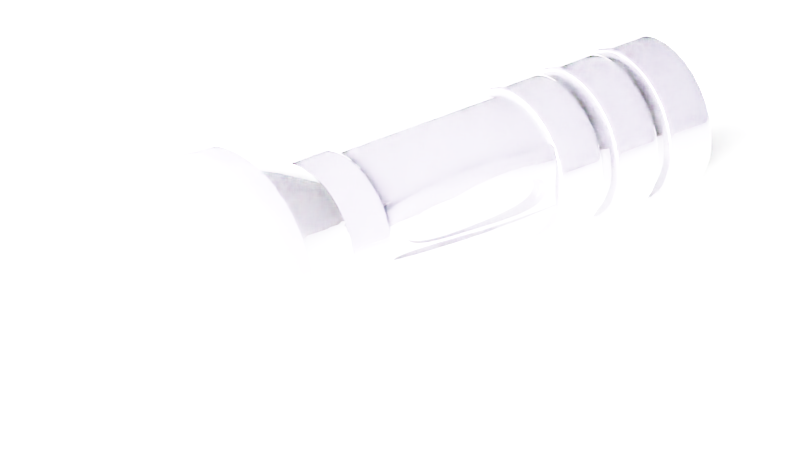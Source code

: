 # Source: torch.blend  (saved by Blender 2.79.0; exported with 4.5.12 LTS)
import bpy
from mathutils import Matrix  # noqa: F401  (used for matrix-valued properties, if any)

bpy.ops.wm.read_factory_settings(use_empty=True)
scene = bpy.context.scene
scene.name = 'Scene'

# ---- collections
col_collection_1 = bpy.data.collections.new('Collection 1'); scene.collection.children.link(col_collection_1)

# ---- materials (node trees are filled in below, after node groups)
mat_material_004 = bpy.data.materials.new('Material.004')
mat_material_004.alpha_threshold = 0.0
mat_material_004.roughness = 0.5
mat_material_001 = bpy.data.materials.new('Material.001')
mat_material_001.alpha_threshold = 0.0
mat_material_001.roughness = 0.5
mat_material_003 = bpy.data.materials.new('Material.003')
mat_material_003.alpha_threshold = 0.0
mat_material_003.roughness = 0.5
mat_material_002 = bpy.data.materials.new('Material.002')
mat_material_002.alpha_threshold = 0.0
mat_material_002.roughness = 0.5

# ---- material node trees
mat_material_004.use_nodes = True; mat_material_004.node_tree.nodes.clear()
_N = mat_material_004.node_tree.nodes; _L = mat_material_004.node_tree.links
n0 = _N.new('ShaderNodeOutputMaterial'); n0.name = 'Material Output'; n0.location = (300, 300)
n1 = _N.new('ShaderNodeBsdfPrincipled'); n1.name = 'Principled BSDF'; n1.location = (10, 300)
n1.width = 150
n1.subsurface_method = 'BURLEY'
n1.inputs[2].default_value = 0.0
n1.inputs[3].default_value = 1.45
n1.inputs[9].default_value = (1.0, 1.0, 1.0)
_L.new(n1.outputs[0], n0.inputs[0])
n0.is_active_output = True
mat_material_001.use_nodes = True; mat_material_001.node_tree.nodes.clear()
_N = mat_material_001.node_tree.nodes; _L = mat_material_001.node_tree.links
n0 = _N.new('ShaderNodeOutputMaterial'); n0.name = 'Material Output'; n0.location = (300, 300)
n1 = _N.new('ShaderNodeBsdfPrincipled'); n1.name = 'Principled BSDF'; n1.location = (10, 300)
n1.width = 150
n1.subsurface_method = 'BURLEY'
n1.inputs[2].default_value = 0.0
n1.inputs[3].default_value = 1.85
n1.inputs[9].default_value = (1.0, 1.0, 1.0)
n1.inputs[18].default_value = 0.8426
_L.new(n1.outputs[0], n0.inputs[0])
n0.is_active_output = True
mat_material_003.use_nodes = True; mat_material_003.node_tree.nodes.clear()
_N = mat_material_003.node_tree.nodes; _L = mat_material_003.node_tree.links
n0 = _N.new('ShaderNodeOutputMaterial'); n0.name = 'Material Output'; n0.location = (300, 300)
n1 = _N.new('ShaderNodeBsdfPrincipled'); n1.name = 'Principled BSDF'; n1.location = (10, 300)
n1.width = 150
n1.subsurface_method = 'BURLEY'
n1.inputs[0].default_value = (0.8968, 0.8523, 1.0, 1.0)
n1.inputs[1].default_value = 0.8519
n1.inputs[2].default_value = 0.0
n1.inputs[3].default_value = 1.45
n1.inputs[9].default_value = (1.0, 1.0, 1.0)
n1.inputs[13].default_value = 1.0
n1.inputs[14].default_value = (0.9945, 0.9921, 1.0, 1.0)
n1.inputs[15].default_value = 0.6667
_L.new(n1.outputs[0], n0.inputs[0])
n0.is_active_output = True
mat_material_002.use_nodes = True; mat_material_002.node_tree.nodes.clear()
_N = mat_material_002.node_tree.nodes; _L = mat_material_002.node_tree.links
n0 = _N.new('ShaderNodeOutputMaterial'); n0.name = 'Material Output'; n0.location = (300, 300)
n1 = _N.new('ShaderNodeBsdfPrincipled'); n1.name = 'Principled BSDF'; n1.location = (10, 300)
n1.width = 150
n1.subsurface_method = 'BURLEY'
n1.inputs[0].default_value = (0.0212, 0.01766, 0.0291, 1.0)
n1.inputs[1].default_value = 0.5556
n1.inputs[2].default_value = 0.0
n1.inputs[3].default_value = 1.45
n1.inputs[9].default_value = (1.0, 1.0, 1.0)
n1.inputs[13].default_value = 0.6852
_L.new(n1.outputs[0], n0.inputs[0])
n0.is_active_output = True

# ---- world
world_world = bpy.data.worlds.new('World'); scene.world = world_world
world_world.color = (0.00637, 0.00637, 0.00637)
world_world.use_sun_shadow = False
world_world.sun_shadow_jitter_overblur = 0.0
world_world.cycles.sampling_method = 'MANUAL'

# ---- cameras
cam_camera = bpy.data.cameras.new('Camera')
cam_camera.type = 'ORTHO'
cam_camera.clip_end = 101.2
cam_camera.lens = 35.0
cam_camera.sensor_width = 32.3
cam_camera.sensor_height = 18.0
cam_camera.ortho_scale = 4.514
cam_camera.dof.focus_distance = 0.0

# ---- lights
light_area = bpy.data.lights.new('Area', 'AREA')
light_area.transmission_factor = 0.0
light_area.energy = 7.854e+05
light_area.shadow_buffer_clip_start = 0.5
light_area.shadow_soft_size = 0.1
light_area.shadow_maximum_resolution = 0.006
light_area.use_absolute_resolution = True
light_area.size = 0.1
light_area.size_y = 0.1
light_lamp = bpy.data.lights.new('Lamp', 'POINT')
light_lamp.transmission_factor = 0.0
light_lamp.cutoff_distance = 30.0
light_lamp.energy = 100.0
light_lamp.shadow_buffer_clip_start = 1.001
light_lamp.shadow_soft_size = 0.1
light_lamp.shadow_maximum_resolution = 0.006
light_lamp.use_absolute_resolution = True

# ---- meshes
me_cube_001 = bpy.data.meshes.new('Cube.001')
me_cube_001.from_pydata([(-1.0, -1.0, -1.0), (-1.0, -1.0, 1.0), (-1.0, 1.0, -1.0), (-1.0, 1.0, 1.0), (1.0, -1.0, -1.0), (1.0, -1.0, 1.0), (1.0, 1.0, -1.0), (1.0, 1.0, 1.0)], [], [(0, 1, 3, 2), (2, 3, 7, 6), (6, 7, 5, 4), (4, 5, 1, 0), (2, 6, 4, 0), (7, 3, 1, 5)])
me_cube_001.materials.append(mat_material_004)
me_cube_001.use_remesh_preserve_volume = False
me_cube_001.use_remesh_preserve_attributes = False
me_cube_001.use_mirror_vertex_groups = False
me_cube_001.update()
me_cylinder_006 = bpy.data.meshes.new('Cylinder.006')
me_cylinder_006.from_pydata([(0.0, 1.0, -1.0), (0.0, 1.0, 1.0), (0.1951, 0.9808, -1.0), (0.1951, 0.9808, 1.0), (0.3827, 0.9239, -1.0), (0.3827, 0.9239, 1.0), (0.5556, 0.8315, -1.0), (0.5556, 0.8315, 1.0), (0.7071, 0.7071, -1.0), (0.7071, 0.7071, 1.0), (0.8315, 0.5556, -1.0), (0.8315, 0.5556, 1.0), (0.9239, 0.3827, -1.0), (0.9239, 0.3827, 1.0), (0.9808, 0.1951, -1.0), (0.9808, 0.1951, 1.0), (1.0, 7.55e-08, -1.0), (1.0, 7.55e-08, 1.0), (0.9808, -0.1951, -1.0), (0.9808, -0.1951, 1.0), (0.9239, -0.3827, -1.0), (0.9239, -0.3827, 1.0), (0.8315, -0.5556, -1.0), (0.8315, -0.5556, 1.0), (0.7071, -0.7071, -1.0), (0.7071, -0.7071, 1.0), (0.5556, -0.8315, -1.0), (0.5556, -0.8315, 1.0), (0.3827, -0.9239, -1.0), (0.3827, -0.9239, 1.0), (0.1951, -0.9808, -1.0), (0.1951, -0.9808, 1.0), (-3.258e-07, -1.0, -1.0), (-3.258e-07, -1.0, 1.0), (-0.1951, -0.9808, -1.0), (-0.1951, -0.9808, 1.0), (-0.3827, -0.9239, -1.0), (-0.3827, -0.9239, 1.0), (-0.5556, -0.8315, -1.0), (-0.5556, -0.8315, 1.0), (-0.7071, -0.7071, -1.0), (-0.7071, -0.7071, 1.0), (-0.8315, -0.5556, -1.0), (-0.8315, -0.5556, 1.0), (-0.9239, -0.3827, -1.0), (-0.9239, -0.3827, 1.0), (-0.9808, -0.1951, -1.0), (-0.9808, -0.1951, 1.0), (-1.0, 9.656e-07, -1.0), (-1.0, 9.656e-07, 1.0), (-0.9808, 0.1951, -1.0), (-0.9808, 0.1951, 1.0), (-0.9239, 0.3827, -1.0), (-0.9239, 0.3827, 1.0), (-0.8315, 0.5556, -1.0), (-0.8315, 0.5556, 1.0), (-0.7071, 0.7071, -1.0), (-0.7071, 0.7071, 1.0), (-0.5556, 0.8315, -1.0), (-0.5556, 0.8315, 1.0), (-0.3827, 0.9239, -1.0), (-0.3827, 0.9239, 1.0), (-0.1951, 0.9808, -1.0), (-0.1951, 0.9808, 1.0)], [], [(0, 1, 3, 2), (2, 3, 5, 4), (4, 5, 7, 6), (6, 7, 9, 8), (8, 9, 11, 10), (10, 11, 13, 12), (12, 13, 15, 14), (14, 15, 17, 16), (16, 17, 19, 18), (18, 19, 21, 20), (20, 21, 23, 22), (22, 23, 25, 24), (24, 25, 27, 26), (26, 27, 29, 28), (28, 29, 31, 30), (30, 31, 33, 32), (32, 33, 35, 34), (34, 35, 37, 36), (36, 37, 39, 38), (38, 39, 41, 40), (40, 41, 43, 42), (42, 43, 45, 44), (44, 45, 47, 46), (46, 47, 49, 48), (48, 49, 51, 50), (50, 51, 53, 52), (52, 53, 55, 54), (54, 55, 57, 56), (56, 57, 59, 58), (58, 59, 61, 60), (3, 1, 63, 61, 59, 57, 55, 53, 51, 49, 47, 45, 43, 41, 39, 37, 35, 33, 31, 29, 27, 25, 23, 21, 19, 17, 15, 13, 11, 9, 7, 5), (60, 61, 63, 62), (62, 63, 1, 0), (0, 2, 4, 6, 8, 10, 12, 14, 16, 18, 20, 22, 24, 26, 28, 30, 32, 34, 36, 38, 40, 42, 44, 46, 48, 50, 52, 54, 56, 58, 60, 62)])
me_cylinder_006.materials.append(mat_material_001)
me_cylinder_006.use_remesh_preserve_volume = False
me_cylinder_006.use_remesh_preserve_attributes = False
me_cylinder_006.use_mirror_vertex_groups = False
me_cylinder_006.update()
me_cone_001 = bpy.data.meshes.new('Cone.001')
me_cone_001.from_pydata([(0.0, 1.0, -1.0), (0.0, 0.0, 1.0), (0.1951, 0.9808, -1.0), (0.3827, 0.9239, -1.0), (0.5556, 0.8315, -1.0), (0.7071, 0.7071, -1.0), (0.8315, 0.5556, -1.0), (0.9239, 0.3827, -1.0), (0.9808, 0.1951, -1.0), (1.0, 7.55e-08, -1.0), (0.9808, -0.1951, -1.0), (0.9239, -0.3827, -1.0), (0.8315, -0.5556, -1.0), (0.7071, -0.7071, -1.0), (0.5556, -0.8315, -1.0), (0.3827, -0.9239, -1.0), (0.1951, -0.9808, -1.0), (-3.258e-07, -1.0, -1.0), (-0.1951, -0.9808, -1.0), (-0.3827, -0.9239, -1.0), (-0.5556, -0.8315, -1.0), (-0.7071, -0.7071, -1.0), (-0.8315, -0.5556, -1.0), (-0.9239, -0.3827, -1.0), (-0.9808, -0.1951, -1.0), (-1.0, 9.656e-07, -1.0), (-0.9808, 0.1951, -1.0), (-0.9239, 0.3827, -1.0), (-0.8315, 0.5556, -1.0), (-0.7071, 0.7071, -1.0), (-0.5556, 0.8315, -1.0), (-0.3827, 0.9239, -1.0), (-0.1951, 0.9808, -1.0), (4.816e-08, 0.4892, -0.4568), (0.09543, 0.4798, -0.4568), (0.1872, 0.4519, -0.4568), (0.2718, 0.4067, -0.4568), (0.3459, 0.3459, -0.4568), (0.4067, 0.2718, -0.4568), (0.4519, 0.1872, -0.4568), (0.4798, 0.09543, -0.4568), (0.4892, 2.558e-07, -0.4568), (0.4798, -0.09543, -0.4568), (0.4519, -0.1872, -0.4568), (0.4067, -0.2718, -0.4568), (0.3459, -0.3459, -0.4568), (0.2718, -0.4067, -0.4568), (0.1872, -0.4519, -0.4568), (0.09543, -0.4798, -0.4568), (-1.112e-07, -0.4892, -0.4568), (-0.09543, -0.4798, -0.4568), (-0.1872, -0.4519, -0.4568), (-0.2718, -0.4067, -0.4568), (-0.3459, -0.3459, -0.4568), (-0.4067, -0.2718, -0.4568), (-0.4519, -0.1872, -0.4568), (-0.4798, -0.09543, -0.4568), (-0.4892, 6.912e-07, -0.4568), (-0.4798, 0.09543, -0.4568), (-0.4519, 0.1872, -0.4568), (-0.4067, 0.2718, -0.4568), (-0.3459, 0.3459, -0.4568), (-0.2718, 0.4067, -0.4568), (-0.1872, 0.4519, -0.4568), (-0.09543, 0.4798, -0.4568), (-2.554e-08, 1.0, -1.292), (0.1951, 0.9808, -1.292), (0.3827, 0.9239, -1.292), (0.5556, 0.8315, -1.292), (0.7071, 0.7071, -1.292), (0.8315, 0.5556, -1.292), (0.9239, 0.3827, -1.292), (0.9808, 0.1951, -1.292), (1.0, 2.789e-08, -1.292), (0.9808, -0.1951, -1.292), (0.9239, -0.3827, -1.292), (0.8315, -0.5556, -1.292), (0.7071, -0.7071, -1.292), (0.5556, -0.8315, -1.292), (0.3827, -0.9239, -1.292), (0.1951, -0.9808, -1.292), (-3.514e-07, -1.0, -1.292), (-0.1951, -0.9808, -1.292), (-0.3827, -0.9239, -1.292), (-0.5556, -0.8315, -1.292), (-0.7071, -0.7071, -1.292), (-0.8315, -0.5556, -1.292), (-0.9239, -0.3827, -1.292), (-0.9808, -0.1951, -1.292), (-1.0, 9.18e-07, -1.292), (-0.9808, 0.1951, -1.292), (-0.9239, 0.3827, -1.292), (-0.8315, 0.5556, -1.292), (-0.7071, 0.7071, -1.292), (-0.5556, 0.8315, -1.292), (-0.3827, 0.9239, -1.292), (-0.1951, 0.9808, -1.292), (-1.404e-08, 0.9192, -1.292), (0.1793, 0.9016, -1.292), (0.3518, 0.8493, -1.292), (0.5107, 0.7643, -1.292), (0.65, 0.65, -1.292), (0.7643, 0.5107, -1.292), (0.8493, 0.3518, -1.292), (0.9016, 0.1793, -1.292), (0.9192, 4.685e-08, -1.292), (0.9016, -0.1793, -1.292), (0.8493, -0.3518, -1.292), (0.7643, -0.5107, -1.292), (0.65, -0.65, -1.292), (0.5107, -0.7643, -1.292), (0.3518, -0.8493, -1.292), (0.1793, -0.9016, -1.292), (-3.136e-07, -0.9192, -1.292), (-0.1793, -0.9016, -1.292), (-0.3518, -0.8493, -1.292), (-0.5107, -0.7643, -1.292), (-0.65, -0.65, -1.292), (-0.7643, -0.5107, -1.292), (-0.8493, -0.3518, -1.292), (-0.9016, -0.1793, -1.292), (-0.9192, 8.651e-07, -1.292), (-0.9016, 0.1793, -1.292), (-0.8493, 0.3518, -1.292), (-0.7643, 0.5107, -1.292), (-0.65, 0.65, -1.292), (-0.5107, 0.7643, -1.292), (-0.3518, 0.8493, -1.292), (-0.1793, 0.9016, -1.292)], [], [(0, 1, 2), (2, 1, 3), (3, 1, 4), (4, 1, 5), (5, 1, 6), (6, 1, 7), (7, 1, 8), (8, 1, 9), (9, 1, 10), (10, 1, 11), (11, 1, 12), (12, 1, 13), (13, 1, 14), (14, 1, 15), (15, 1, 16), (16, 1, 17), (17, 1, 18), (18, 1, 19), (19, 1, 20), (20, 1, 21), (21, 1, 22), (22, 1, 23), (23, 1, 24), (24, 1, 25), (25, 1, 26), (26, 1, 27), (27, 1, 28), (28, 1, 29), (29, 1, 30), (30, 1, 31), (31, 1, 32), (32, 1, 0), (5, 37, 38, 6), (33, 64, 63, 62, 61, 60, 59, 58, 57, 56, 55, 54, 53, 52, 51, 50, 49, 48, 47, 46, 45, 44, 43, 42, 41, 40, 39, 38, 37, 36, 35, 34), (12, 44, 45, 13), (19, 51, 52, 20), (26, 58, 59, 27), (6, 38, 39, 7), (13, 45, 46, 14), (20, 52, 53, 21), (0, 33, 34, 2), (27, 59, 60, 28), (7, 39, 40, 8), (14, 46, 47, 15), (21, 53, 54, 22), (28, 60, 61, 29), (8, 40, 41, 9), (15, 47, 48, 16), (22, 54, 55, 23), (2, 34, 35, 3), (29, 61, 62, 30), (9, 41, 42, 10), (16, 48, 49, 17), (23, 55, 56, 24), (3, 35, 36, 4), (30, 62, 63, 31), (10, 42, 43, 11), (17, 49, 50, 18), (24, 56, 57, 25), (4, 36, 37, 5), (31, 63, 64, 32), (11, 43, 44, 12), (18, 50, 51, 19), (32, 64, 33, 0), (25, 57, 58, 26), (6, 70, 69, 5), (13, 77, 76, 12), (20, 84, 83, 19), (27, 91, 90, 26), (7, 71, 70, 6), (14, 78, 77, 13), (21, 85, 84, 20), (2, 66, 65, 0), (28, 92, 91, 27), (8, 72, 71, 7), (15, 79, 78, 14), (22, 86, 85, 21), (29, 93, 92, 28), (9, 73, 72, 8), (16, 80, 79, 15), (23, 87, 86, 22), (3, 67, 66, 2), (30, 94, 93, 29), (10, 74, 73, 9), (17, 81, 80, 16), (24, 88, 87, 23), (4, 68, 67, 3), (31, 95, 94, 30), (11, 75, 74, 10), (18, 82, 81, 17), (25, 89, 88, 24), (5, 69, 68, 4), (32, 96, 95, 31), (12, 76, 75, 11), (19, 83, 82, 18), (0, 65, 96, 32), (26, 90, 89, 25), (82, 114, 113, 81), (69, 101, 100, 68), (96, 128, 127, 95), (83, 115, 114, 82), (70, 102, 101, 69), (65, 97, 128, 96), (84, 116, 115, 83), (71, 103, 102, 70), (85, 117, 116, 84), (72, 104, 103, 71), (86, 118, 117, 85), (73, 105, 104, 72), (87, 119, 118, 86), (74, 106, 105, 73), (88, 120, 119, 87), (75, 107, 106, 74), (89, 121, 120, 88), (76, 108, 107, 75), (90, 122, 121, 89), (77, 109, 108, 76), (91, 123, 122, 90), (78, 110, 109, 77), (92, 124, 123, 91), (79, 111, 110, 78), (66, 98, 97, 65), (93, 125, 124, 92), (80, 112, 111, 79), (67, 99, 98, 66), (94, 126, 125, 93), (81, 113, 112, 80), (68, 100, 99, 67), (95, 127, 126, 94)])
me_cone_001.materials.append(mat_material_003)
me_cone_001.use_remesh_preserve_volume = False
me_cone_001.use_remesh_preserve_attributes = False
me_cone_001.use_mirror_vertex_groups = False
me_cone_001.update()
me_cone_001.normals_split_custom_set([tuple(v) for v in zip(*[iter([0.08775, 0.891, 0.4455, 0.08775, 0.891, 0.4455, 0.08775, 0.891, 0.4455, 0.2599, 0.8567, 0.4455, 0.2599, 0.8567, 0.4455, 0.2599, 0.8567, 0.4455, 0.422, 0.7896, 0.4455, 0.422, 0.7896, 0.4455, 0.422, 0.7896, 0.4455, 0.568, 0.6921, 0.4455, 0.568, 0.6921, 0.4455, 0.568, 0.6921, 0.4455, 0.6921, 0.568, 0.4455, 0.6921, 0.568, 0.4455, 0.6921, 0.568, 0.4455, 0.7896, 0.422, 0.4455, 0.7896, 0.422, 0.4455, 0.7896, 0.422, 0.4455, 0.8567, 0.2599, 0.4455, 0.8567, 0.2599, 0.4455, 0.8567, 0.2599, 0.4455, 0.891, 0.08775, 0.4455, 0.891, 0.08775, 0.4455, 0.891, 0.08775, 0.4455, 0.891, -0.08775, 0.4455, 0.891, -0.08775, 0.4455, 0.891, -0.08775, 0.4455, 0.8567, -0.2599, 0.4455, 0.8567, -0.2599, 0.4455, 0.8567, -0.2599, 0.4455, 0.7896, -0.422, 0.4455, 0.7896, -0.422, 0.4455, 0.7896, -0.422, 0.4455, 0.6921, -0.568, 0.4455, 0.6921, -0.568, 0.4455, 0.6921, -0.568, 0.4455, 0.568, -0.6921, 0.4455, 0.568, -0.6921, 0.4455, 0.568, -0.6921, 0.4455, 0.422, -0.7896, 0.4455, 0.422, -0.7896, 0.4455, 0.422, -0.7896, 0.4455, 0.2599, -0.8567, 0.4455, 0.2599, -0.8567, 0.4455, 0.2599, -0.8567, 0.4455, 0.08775, -0.891, 0.4455, 0.08775, -0.891, 0.4455, 0.08775, -0.891, 0.4455, -0.08775, -0.891, 0.4455, -0.08775, -0.891, 0.4455, -0.08775, -0.891, 0.4455, -0.2599, -0.8567, 0.4455, -0.2599, -0.8567, 0.4455, -0.2599, -0.8567, 0.4455, -0.422, -0.7896, 0.4455, -0.422, -0.7896, 0.4455, -0.422, -0.7896, 0.4455, -0.568, -0.6921, 0.4455, -0.568, -0.6921, 0.4455, -0.568, -0.6921, 0.4455, -0.6921, -0.568, 0.4455, -0.6921, -0.568, 0.4455, -0.6921, -0.568, 0.4455, -0.7896, -0.422, 0.4455, -0.7896, -0.422, 0.4455, -0.7896, -0.422, 0.4455, -0.8567, -0.2599, 0.4455, -0.8567, -0.2599, 0.4455, -0.8567, -0.2599, 0.4455, -0.891, -0.08775, 0.4455, -0.891, -0.08775, 0.4455, -0.891, -0.08775, 0.4455, -0.891, 0.08775, 0.4455, -0.891, 0.08775, 0.4455, -0.891, 0.08775, 0.4455, -0.8567, 0.2599, 0.4455, -0.8567, 0.2599, 0.4455, -0.8567, 0.2599, 0.4455, -0.7896, 0.422, 0.4455, -0.7896, 0.422, 0.4455, -0.7896, 0.422, 0.4455, -0.6921, 0.568, 0.4455, -0.6921, 0.568, 0.4455, -0.6921, 0.568, 0.4455, -0.568, 0.6921, 0.4455, -0.568, 0.6921, 0.4455, -0.568, 0.6921, 0.4455, -0.422, 0.7896, 0.4455, -0.422, 0.7896, 0.4455, -0.422, 0.7896, 0.4455, -0.2599, 0.8567, 0.4455, -0.2599, 0.8567, 0.4455, -0.2599, 0.8567, 0.4455, -0.08775, 0.891, 0.4455, -0.08775, 0.891, 0.4455, -0.08775, 0.891, 0.4455, 0.5644, 0.4632, 0.6833, 0.5644, 0.4632, 0.6833, 0.5644, 0.4632, 0.6833, 0.5644, 0.4632, 0.6833, -1.247e-07, -2.279e-07, 1.0, -1.247e-07, -2.279e-07, 1.0, -1.247e-07, -2.279e-07, 1.0, -1.247e-07, -2.279e-07, 1.0, -1.247e-07, -2.279e-07, 1.0, -1.247e-07, -2.279e-07, 1.0, -1.247e-07, -2.279e-07, 1.0, -1.247e-07, -2.279e-07, 1.0, -1.247e-07, -2.279e-07, 1.0, -1.247e-07, -2.279e-07, 1.0, -1.247e-07, -2.279e-07, 1.0, -1.247e-07, -2.279e-07, 1.0, -1.247e-07, -2.279e-07, 1.0, -1.247e-07, -2.279e-07, 1.0, -1.247e-07, -2.279e-07, 1.0, -1.247e-07, -2.279e-07, 1.0, -1.247e-07, -2.279e-07, 1.0, -1.247e-07, -2.279e-07, 1.0, -1.247e-07, -2.279e-07, 1.0, -1.247e-07, -2.279e-07, 1.0, -1.247e-07, -2.279e-07, 1.0, -1.247e-07, -2.279e-07, 1.0, -1.247e-07, -2.279e-07, 1.0, -1.247e-07, -2.279e-07, 1.0, -1.247e-07, -2.279e-07, 1.0, -1.247e-07, -2.279e-07, 1.0, -1.247e-07, -2.279e-07, 1.0, -1.247e-07, -2.279e-07, 1.0, -1.247e-07, -2.279e-07, 1.0, -1.247e-07, -2.279e-07, 1.0, -1.247e-07, -2.279e-07, 1.0, -1.247e-07, -2.279e-07, 1.0, 0.5644, -0.4632, 0.6833, 0.5644, -0.4632, 0.6833, 0.5644, -0.4632, 0.6833, 0.5644, -0.4632, 0.6833, -0.3442, -0.6439, 0.6833, -0.3442, -0.6439, 0.6833, -0.3442, -0.6439, 0.6833, -0.3442, -0.6439, 0.6833, -0.6987, 0.2119, 0.6833, -0.6987, 0.2119, 0.6833, -0.6987, 0.2119, 0.6833, -0.6987, 0.2119, 0.6833, 0.6439, 0.3442, 0.6833, 0.6439, 0.3442, 0.6833, 0.6439, 0.3442, 0.6833, 0.6439, 0.3442, 0.6833, 0.4632, -0.5644, 0.6833, 0.4632, -0.5644, 0.6833, 0.4632, -0.5644, 0.6833, 0.4632, -0.5644, 0.6833, -0.4632, -0.5644, 0.6833, -0.4632, -0.5644, 0.6833, -0.4632, -0.5644, 0.6833, -0.4632, -0.5644, 0.6833, 0.07156, 0.7266, 0.6833, 0.07156, 0.7266, 0.6833, 0.07156, 0.7266, 0.6833, 0.07156, 0.7266, 0.6833, -0.6439, 0.3442, 0.6833, -0.6439, 0.3442, 0.6833, -0.6439, 0.3442, 0.6833, -0.6439, 0.3442, 0.6833, 0.6987, 0.2119, 0.6833, 0.6987, 0.2119, 0.6833, 0.6987, 0.2119, 0.6833, 0.6987, 0.2119, 0.6833, 0.3442, -0.6439, 0.6833, 0.3442, -0.6439, 0.6833, 0.3442, -0.6439, 0.6833, 0.3442, -0.6439, 0.6833, -0.5644, -0.4632, 0.6833, -0.5644, -0.4632, 0.6833, -0.5644, -0.4632, 0.6833, -0.5644, -0.4632, 0.6833, -0.5644, 0.4632, 0.6833, -0.5644, 0.4632, 0.6833, -0.5644, 0.4632, 0.6833, -0.5644, 0.4632, 0.6833, 0.7266, 0.07156, 0.6833, 0.7266, 0.07156, 0.6833, 0.7266, 0.07156, 0.6833, 0.7266, 0.07156, 0.6833, 0.2119, -0.6987, 0.6833, 0.2119, -0.6987, 0.6833, 0.2119, -0.6987, 0.6833, 0.2119, -0.6987, 0.6833, -0.6439, -0.3442, 0.6833, -0.6439, -0.3442, 0.6833, -0.6439, -0.3442, 0.6833, -0.6439, -0.3442, 0.6833, 0.2119, 0.6987, 0.6833, 0.2119, 0.6987, 0.6833, 0.2119, 0.6987, 0.6833, 0.2119, 0.6987, 0.6833, -0.4632, 0.5644, 0.6833, -0.4632, 0.5644, 0.6833, -0.4632, 0.5644, 0.6833, -0.4632, 0.5644, 0.6833, 0.7266, -0.07156, 0.6833, 0.7266, -0.07156, 0.6833, 0.7266, -0.07156, 0.6833, 0.7266, -0.07156, 0.6833, 0.07156, -0.7266, 0.6833, 0.07156, -0.7266, 0.6833, 0.07156, -0.7266, 0.6833, 0.07156, -0.7266, 0.6833, -0.6987, -0.2119, 0.6833, -0.6987, -0.2119, 0.6833, -0.6987, -0.2119, 0.6833, -0.6987, -0.2119, 0.6833, 0.3442, 0.6439, 0.6833, 0.3442, 0.6439, 0.6833, 0.3442, 0.6439, 0.6833, 0.3442, 0.6439, 0.6833, -0.3442, 0.6439, 0.6833, -0.3442, 0.6439, 0.6833, -0.3442, 0.6439, 0.6833, -0.3442, 0.6439, 0.6833, 0.6987, -0.2119, 0.6833, 0.6987, -0.2119, 0.6833, 0.6987, -0.2119, 0.6833, 0.6987, -0.2119, 0.6833, -0.07156, -0.7266, 0.6833, -0.07156, -0.7266, 0.6833, -0.07156, -0.7266, 0.6833, -0.07156, -0.7266, 0.6833, -0.7266, -0.07156, 0.6833, -0.7266, -0.07156, 0.6833, -0.7266, -0.07156, 0.6833, -0.7266, -0.07156, 0.6833, 0.4632, 0.5644, 0.6833, 0.4632, 0.5644, 0.6833, 0.4632, 0.5644, 0.6833, 0.4632, 0.5644, 0.6833, -0.2119, 0.6987, 0.6833, -0.2119, 0.6987, 0.6833, -0.2119, 0.6987, 0.6833, -0.2119, 0.6987, 0.6833, 0.6439, -0.3442, 0.6833, 0.6439, -0.3442, 0.6833, 0.6439, -0.3442, 0.6833, 0.6439, -0.3442, 0.6833, -0.2119, -0.6987, 0.6833, -0.2119, -0.6987, 0.6833, -0.2119, -0.6987, 0.6833, -0.2119, -0.6987, 0.6833, -0.07156, 0.7266, 0.6833, -0.07156, 0.7266, 0.6833, -0.07156, 0.7266, 0.6833, -0.07156, 0.7266, 0.6833, -0.7266, 0.07156, 0.6833, -0.7266, 0.07156, 0.6833, -0.7266, 0.07156, 0.6833, -0.7266, 0.07156, 0.6833, 0.773, 0.6344, -1.301e-07, 0.773, 0.6344, -1.301e-07, 0.773, 0.6344, -1.301e-07, 0.773, 0.6344, -1.301e-07, 0.773, -0.6344, 1.301e-07, 0.773, -0.6344, 1.301e-07, 0.773, -0.6344, 1.301e-07, 0.773, -0.6344, 1.301e-07, -0.4714, -0.8819, 2.205e-07, -0.4714, -0.8819, 2.205e-07, -0.4714, -0.8819, 2.205e-07, -0.4714, -0.8819, 2.205e-07, -0.9569, 0.2903, -6.504e-08, -0.9569, 0.2903, -6.504e-08, -0.9569, 0.2903, -6.504e-08, -0.9569, 0.2903, -6.504e-08, 0.8819, 0.4714, -6.504e-08, 0.8819, 0.4714, -6.504e-08, 0.8819, 0.4714, -6.504e-08, 0.8819, 0.4714, -6.504e-08, 0.6344, -0.773, 3.902e-07, 0.6344, -0.773, 3.902e-07, 0.6344, -0.773, 3.902e-07, 0.6344, -0.773, 3.902e-07, -0.6344, -0.773, 1.301e-07, -0.6344, -0.773, 1.301e-07, -0.6344, -0.773, 1.301e-07, -0.6344, -0.773, 1.301e-07, 0.09802, 0.9952, 7.435e-08, 0.09802, 0.9952, 7.435e-08, 0.09802, 0.9952, 7.435e-08, 0.09802, 0.9952, 7.435e-08, -0.8819, 0.4714, -1.301e-07, -0.8819, 0.4714, -1.301e-07, -0.8819, 0.4714, -1.301e-07, -0.8819, 0.4714, -1.301e-07, 0.9569, 0.2903, -3.252e-08, 0.9569, 0.2903, -3.252e-08, 0.9569, 0.2903, -3.252e-08, 0.9569, 0.2903, -3.252e-08, 0.4714, -0.8819, 2.602e-07, 0.4714, -0.8819, 2.602e-07, 0.4714, -0.8819, 2.602e-07, 0.4714, -0.8819, 2.602e-07, -0.773, -0.6344, 1.301e-07, -0.773, -0.6344, 1.301e-07, -0.773, -0.6344, 1.301e-07, -0.773, -0.6344, 1.301e-07, -0.773, 0.6344, 0.0, -0.773, 0.6344, 0.0, -0.773, 0.6344, 0.0, -0.773, 0.6344, 0.0, 0.9952, 0.09802, -1.423e-08, 0.9952, 0.09802, -1.423e-08, 0.9952, 0.09802, -1.423e-08, 0.9952, 0.09802, -1.423e-08, 0.2903, -0.9569, -3.961e-08, 0.2903, -0.9569, -3.961e-08, 0.2903, -0.9569, -3.961e-08, 0.2903, -0.9569, -3.961e-08, -0.8819, -0.4714, 1.301e-07, -0.8819, -0.4714, 1.301e-07, -0.8819, -0.4714, 1.301e-07, -0.8819, -0.4714, 1.301e-07, 0.2903, 0.9569, -2.502e-07, 0.2903, 0.9569, -2.502e-07, 0.2903, 0.9569, -2.502e-07, 0.2903, 0.9569, -2.502e-07, -0.6344, 0.773, -1.301e-07, -0.6344, 0.773, -1.301e-07, -0.6344, 0.773, -1.301e-07, -0.6344, 0.773, -1.301e-07, 0.9952, -0.09802, 1.423e-08, 0.9952, -0.09802, 1.423e-08, 0.9952, -0.09802, 1.423e-08, 0.9952, -0.09802, 1.423e-08, 0.09802, -0.9952, -9.998e-09, 0.09802, -0.9952, -9.998e-09, 0.09802, -0.9952, -9.998e-09, 0.09802, -0.9952, -9.998e-09, -0.9569, -0.2903, 6.504e-08, -0.9569, -0.2903, 6.504e-08, -0.9569, -0.2903, 6.504e-08, -0.9569, -0.2903, 6.504e-08, 0.4714, 0.8819, -4.807e-07, 0.4714, 0.8819, -4.807e-07, 0.4714, 0.8819, -4.807e-07, 0.4714, 0.8819, -4.807e-07, -0.4714, 0.8819, 0.0, -0.4714, 0.8819, 0.0, -0.4714, 0.8819, 0.0, -0.4714, 0.8819, 0.0, 0.9569, -0.2903, 6.504e-08, 0.9569, -0.2903, 6.504e-08, 0.9569, -0.2903, 6.504e-08, 0.9569, -0.2903, 6.504e-08, -0.09802, -0.9952, -7.435e-08, -0.09802, -0.9952, -7.435e-08, -0.09802, -0.9952, -7.435e-08, -0.09802, -0.9952, -7.435e-08, -0.9952, -0.09802, 1.626e-08, -0.9952, -0.09802, 1.626e-08, -0.9952, -0.09802, 1.626e-08, -0.9952, -0.09802, 1.626e-08, 0.6344, 0.773, -1.301e-07, 0.6344, 0.773, -1.301e-07, 0.6344, 0.773, -1.301e-07, 0.6344, 0.773, -1.301e-07, -0.2903, 0.9569, -2.205e-07, -0.2903, 0.9569, -2.205e-07, -0.2903, 0.9569, -2.205e-07, -0.2903, 0.9569, -2.205e-07, 0.8819, -0.4714, 6.504e-08, 0.8819, -0.4714, 6.504e-08, 0.8819, -0.4714, 6.504e-08, 0.8819, -0.4714, 6.504e-08, -0.2903, -0.9569, 2.502e-07, -0.2903, -0.9569, 2.502e-07, -0.2903, -0.9569, 2.502e-07, -0.2903, -0.9569, 2.502e-07, -0.09802, 0.9952, -5.103e-07, -0.09802, 0.9952, -5.103e-07, -0.09802, 0.9952, -5.103e-07, -0.09802, 0.9952, -5.103e-07, -0.9952, 0.09802, -1.423e-08, -0.9952, 0.09802, -1.423e-08, -0.9952, 0.09802, -1.423e-08, -0.9952, 0.09802, -1.423e-08, -4.928e-07, 0.0, -1.0, -4.928e-07, 0.0, -1.0, -4.928e-07, 0.0, -1.0, -4.928e-07, 0.0, -1.0, 4.928e-07, 0.0, -1.0, 4.928e-07, 0.0, -1.0, 4.928e-07, 0.0, -1.0, 4.928e-07, 0.0, -1.0, 0.0, 0.0, -1.0, 0.0, 0.0, -1.0, 0.0, 0.0, -1.0, 0.0, 0.0, -1.0, 0.0, 0.0, -1.0, 0.0, 0.0, -1.0, 0.0, 0.0, -1.0, 0.0, 0.0, -1.0, -4.928e-07, 0.0, -1.0, -4.928e-07, 0.0, -1.0, -4.928e-07, 0.0, -1.0, -4.928e-07, 0.0, -1.0, 0.0, 0.0, -1.0, 0.0, 0.0, -1.0, 0.0, 0.0, -1.0, 0.0, 0.0, -1.0, -9.855e-07, 0.0, -1.0, -9.855e-07, 0.0, -1.0, -9.855e-07, 0.0, -1.0, -9.855e-07, 0.0, -1.0, -4.928e-07, 0.0, -1.0, -4.928e-07, 0.0, -1.0, -4.928e-07, 0.0, -1.0, -4.928e-07, 0.0, -1.0, 4.928e-07, 0.0, -1.0, 4.928e-07, 0.0, -1.0, 4.928e-07, 0.0, -1.0, 4.928e-07, 0.0, -1.0, -7.391e-07, 0.0, -1.0, -7.391e-07, 0.0, -1.0, -7.391e-07, 0.0, -1.0, -7.391e-07, 0.0, -1.0, 4.928e-07, 0.0, -1.0, 4.928e-07, 0.0, -1.0, 4.928e-07, 0.0, -1.0, 4.928e-07, 0.0, -1.0, 2.464e-07, 0.0, -1.0, 2.464e-07, 0.0, -1.0, 2.464e-07, 0.0, -1.0, 2.464e-07, 0.0, -1.0, 4.928e-07, 0.0, -1.0, 4.928e-07, 0.0, -1.0, 4.928e-07, 0.0, -1.0, 4.928e-07, 0.0, -1.0, -6.347e-07, 0.0, -1.0, -6.347e-07, 0.0, -1.0, -6.347e-07, 0.0, -1.0, -6.347e-07, 0.0, -1.0, -2.464e-07, 0.0, -1.0, -2.464e-07, 0.0, -1.0, -2.464e-07, 0.0, -1.0, -2.464e-07, 0.0, -1.0, 2.464e-07, 0.0, -1.0, 2.464e-07, 0.0, -1.0, 2.464e-07, 0.0, -1.0, 2.464e-07, 0.0, -1.0, 3.696e-07, 0.0, -1.0, 3.696e-07, 0.0, -1.0, 3.696e-07, 0.0, -1.0, 3.696e-07, 0.0, -1.0, 7.391e-07, 0.0, -1.0, 7.391e-07, 0.0, -1.0, 7.391e-07, 0.0, -1.0, 7.391e-07, 0.0, -1.0, -1.39e-06, 0.0, -1.0, -1.39e-06, 0.0, -1.0, -1.39e-06, 0.0, -1.0, -1.39e-06, 0.0, -1.0, 4.928e-07, 0.0, -1.0, 4.928e-07, 0.0, -1.0, 4.928e-07, 0.0, -1.0, 4.928e-07, 0.0, -1.0, 6.159e-07, 0.0, -1.0, 6.159e-07, 0.0, -1.0, 6.159e-07, 0.0, -1.0, 6.159e-07, 0.0, -1.0, 0.0, 0.0, -1.0, 0.0, 0.0, -1.0, 0.0, 0.0, -1.0, 0.0, 0.0, -1.0, 0.0, 0.0, -1.0, 0.0, 0.0, -1.0, 0.0, 0.0, -1.0, 0.0, 0.0, -1.0, 0.0, 0.0, -1.0, 0.0, 0.0, -1.0, 0.0, 0.0, -1.0, 0.0, 0.0, -1.0, 4.928e-07, 0.0, -1.0, 4.928e-07, 0.0, -1.0, 4.928e-07, 0.0, -1.0, 4.928e-07, 0.0, -1.0, 7.391e-07, 0.0, -1.0, 7.391e-07, 0.0, -1.0, 7.391e-07, 0.0, -1.0, 7.391e-07, 0.0, -1.0, 0.0, 0.0, -1.0, 0.0, 0.0, -1.0, 0.0, 0.0, -1.0, 0.0, 0.0, -1.0, -4.928e-07, 0.0, -1.0, -4.928e-07, 0.0, -1.0, -4.928e-07, 0.0, -1.0, -4.928e-07, 0.0, -1.0, 0.0, 0.0, -1.0, 0.0, 0.0, -1.0, 0.0, 0.0, -1.0, 0.0, 0.0, -1.0, 0.0, 0.0, -1.0, 0.0, 0.0, -1.0, 0.0, 0.0, -1.0, 0.0, 0.0, -1.0, 0.0, 0.0, -1.0, 0.0, 0.0, -1.0, 0.0, 0.0, -1.0, 0.0, 0.0, -1.0, 0.0, 0.0, -1.0, 0.0, 0.0, -1.0, 0.0, 0.0, -1.0, 0.0, 0.0, -1.0])] * 3)])
me_plane = bpy.data.meshes.new('Plane')
me_plane.from_pydata([(-1.0, -1.0, 0.0), (1.0, -1.0, 0.0), (-1.0, 1.0, 0.0), (1.0, 1.0, 0.0)], [], [(0, 1, 3, 2)])
me_plane.use_remesh_preserve_volume = False
me_plane.use_remesh_preserve_attributes = False
me_plane.use_mirror_vertex_groups = False
me_plane.update()
me_cylinder_005 = bpy.data.meshes.new('Cylinder.005')
me_cylinder_005.from_pydata([(0.0, 1.0, -1.0), (0.0, 1.0, 1.0), (0.1951, 0.9808, -1.0), (0.1951, 0.9808, 1.0), (0.3827, 0.9239, -1.0), (0.3827, 0.9239, 1.0), (0.5556, 0.8315, -1.0), (0.5556, 0.8315, 1.0), (0.7071, 0.7071, -1.0), (0.7071, 0.7071, 1.0), (0.8315, 0.5556, -1.0), (0.8315, 0.5556, 1.0), (0.9239, 0.3827, -1.0), (0.9239, 0.3827, 1.0), (0.9808, 0.1951, -1.0), (0.9808, 0.1951, 1.0), (1.0, 7.55e-08, -1.0), (1.0, 7.55e-08, 1.0), (0.9808, -0.1951, -1.0), (0.9808, -0.1951, 1.0), (0.9239, -0.3827, -1.0), (0.9239, -0.3827, 1.0), (0.8315, -0.5556, -1.0), (0.8315, -0.5556, 1.0), (0.7071, -0.7071, -1.0), (0.7071, -0.7071, 1.0), (0.5556, -0.8315, -1.0), (0.5556, -0.8315, 1.0), (0.3827, -0.9239, -1.0), (0.3827, -0.9239, 1.0), (0.1951, -0.9808, -1.0), (0.1951, -0.9808, 1.0), (-3.258e-07, -1.0, -1.0), (-3.258e-07, -1.0, 1.0), (-0.1951, -0.9808, -1.0), (-0.1951, -0.9808, 1.0), (-0.3827, -0.9239, -1.0), (-0.3827, -0.9239, 1.0), (-0.5556, -0.8315, -1.0), (-0.5556, -0.8315, 1.0), (-0.7071, -0.7071, -1.0), (-0.7071, -0.7071, 1.0), (-0.8315, -0.5556, -1.0), (-0.8315, -0.5556, 1.0), (-0.9239, -0.3827, -1.0), (-0.9239, -0.3827, 1.0), (-0.9808, -0.1951, -1.0), (-0.9808, -0.1951, 1.0), (-1.0, 9.656e-07, -1.0), (-1.0, 9.656e-07, 1.0), (-0.9808, 0.1951, -1.0), (-0.9808, 0.1951, 1.0), (-0.9239, 0.3827, -1.0), (-0.9239, 0.3827, 1.0), (-0.8315, 0.5556, -1.0), (-0.8315, 0.5556, 1.0), (-0.7071, 0.7071, -1.0), (-0.7071, 0.7071, 1.0), (-0.5556, 0.8315, -1.0), (-0.5556, 0.8315, 1.0), (-0.3827, 0.9239, -1.0), (-0.3827, 0.9239, 1.0), (-0.1951, 0.9808, -1.0), (-0.1951, 0.9808, 1.0), (-1.846e-08, 1.0, -0.9426), (0.1951, 0.9808, -0.9426), (0.3827, 0.9239, -0.9426), (0.5556, 0.8315, -0.9426), (0.7071, 0.7071, -0.9426), (0.8315, 0.5556, -0.9426), (0.9239, 0.3827, -0.9426), (0.9808, 0.1951, -0.9426), (1.0, 7.55e-08, -0.9426), (0.9808, -0.1951, -0.9426), (0.9239, -0.3827, -0.9426), (0.8315, -0.5556, -0.9426), (0.7071, -0.7071, -0.9426), (0.5556, -0.8315, -0.9426), (0.3827, -0.9239, -0.9426), (0.1951, -0.9808, -0.9426), (-3.443e-07, -1.0, -0.9426), (-0.1951, -0.9808, -0.9426), (-0.3827, -0.9239, -0.9426), (-0.5556, -0.8315, -0.9426), (-0.7071, -0.7071, -0.9426), (-0.8315, -0.5556, -0.9426), (-0.9239, -0.3827, -0.9426), (-0.9808, -0.1951, -0.9426), (-1.0, 9.656e-07, -0.9426), (-0.9808, 0.1951, -0.9426), (-0.9239, 0.3827, -0.9426), (-0.8315, 0.5556, -0.9426), (-0.7071, 0.7071, -0.9426), (-0.5556, 0.8315, -0.9426), (-0.3827, 0.9239, -0.9426), (-0.1951, 0.9808, -0.9426), (0.0, 1.0, 0.8517), (0.1951, 0.9808, 0.8517), (0.3827, 0.9239, 0.8517), (0.5556, 0.8315, 0.8517), (0.7071, 0.7071, 0.8517), (0.8315, 0.5556, 0.8517), (0.9239, 0.3827, 0.8517), (0.9808, 0.1951, 0.8517), (1.0, 6.014e-08, 0.8517), (0.9808, -0.1951, 0.8517), (0.9239, -0.3827, 0.8517), (0.8315, -0.5556, 0.8517), (0.7071, -0.7071, 0.8517), (0.5556, -0.8315, 0.8517), (0.3827, -0.9239, 0.8517), (0.1951, -0.9808, 0.8517), (-3.258e-07, -1.0, 0.8517), (-0.1951, -0.9808, 0.8517), (-0.3827, -0.9239, 0.8517), (-0.5556, -0.8315, 0.8517), (-0.7071, -0.7071, 0.8517), (-0.8315, -0.5556, 0.8517), (-0.9239, -0.3827, 0.8517), (-0.9808, -0.1951, 0.8517), (-1.0, 9.502e-07, 0.8517), (-0.9808, 0.1951, 0.8517), (-0.9239, 0.3827, 0.8517), (-0.8315, 0.5556, 0.8517), (-0.7071, 0.7071, 0.8517), (-0.5556, 0.8315, 0.8517), (-0.3827, 0.9239, 0.8517), (-0.1951, 0.9808, 0.8517)], [], [(0, 1, 3, 2), (2, 3, 5, 4), (4, 5, 7, 6), (6, 7, 9, 8), (8, 9, 11, 10), (10, 11, 13, 12), (12, 13, 15, 14), (14, 15, 17, 16), (16, 17, 19, 18), (18, 19, 21, 20), (20, 21, 23, 22), (22, 23, 25, 24), (24, 25, 27, 26), (26, 27, 29, 28), (28, 29, 31, 30), (30, 31, 33, 32), (32, 33, 35, 34), (34, 35, 37, 36), (36, 37, 39, 38), (38, 39, 41, 40), (40, 41, 43, 42), (42, 43, 45, 44), (44, 45, 47, 46), (46, 47, 49, 48), (48, 49, 51, 50), (50, 51, 53, 52), (52, 53, 55, 54), (54, 55, 57, 56), (56, 57, 59, 58), (58, 59, 61, 60), (21, 19, 105, 106), (60, 61, 63, 62), (62, 63, 1, 0), (10, 12, 70, 69), (64, 65, 66, 67, 68, 69, 70, 71, 72, 73, 74, 75, 76, 77, 78, 79, 80, 81, 82, 83, 84, 85, 86, 87, 88, 89, 90, 91, 92, 93, 94, 95), (28, 30, 79, 78), (46, 48, 88, 87), (2, 4, 66, 65), (20, 22, 75, 74), (38, 40, 84, 83), (56, 58, 93, 92), (12, 14, 71, 70), (30, 32, 80, 79), (48, 50, 89, 88), (4, 6, 67, 66), (22, 24, 76, 75), (40, 42, 85, 84), (58, 60, 94, 93), (14, 16, 72, 71), (32, 34, 81, 80), (50, 52, 90, 89), (6, 8, 68, 67), (24, 26, 77, 76), (42, 44, 86, 85), (60, 62, 95, 94), (16, 18, 73, 72), (34, 36, 82, 81), (52, 54, 91, 90), (8, 10, 69, 68), (26, 28, 78, 77), (44, 46, 87, 86), (0, 2, 65, 64), (62, 0, 64, 95), (18, 20, 74, 73), (36, 38, 83, 82), (54, 56, 92, 91), (97, 96, 127, 126, 125, 124, 123, 122, 121, 120, 119, 118, 117, 116, 115, 114, 113, 112, 111, 110, 109, 108, 107, 106, 105, 104, 103, 102, 101, 100, 99, 98), (39, 37, 114, 115), (57, 55, 123, 124), (13, 11, 101, 102), (31, 29, 110, 111), (49, 47, 119, 120), (5, 3, 97, 98), (23, 21, 106, 107), (41, 39, 115, 116), (59, 57, 124, 125), (15, 13, 102, 103), (33, 31, 111, 112), (51, 49, 120, 121), (7, 5, 98, 99), (25, 23, 107, 108), (43, 41, 116, 117), (61, 59, 125, 126), (17, 15, 103, 104), (35, 33, 112, 113), (53, 51, 121, 122), (9, 7, 99, 100), (27, 25, 108, 109), (45, 43, 117, 118), (63, 61, 126, 127), (19, 17, 104, 105), (37, 35, 113, 114), (55, 53, 122, 123), (11, 9, 100, 101), (29, 27, 109, 110), (47, 45, 118, 119), (3, 1, 96, 97), (1, 63, 127, 96)])
me_cylinder_005.materials.append(mat_material_002)
me_cylinder_005.use_remesh_preserve_volume = False
me_cylinder_005.use_remesh_preserve_attributes = False
me_cylinder_005.use_mirror_vertex_groups = False
me_cylinder_005.update()
me_cylinder_004 = bpy.data.meshes.new('Cylinder.004')
me_cylinder_004.from_pydata([(0.0, 1.0, -1.0), (0.0, 1.0, 1.0), (0.1951, 0.9808, -1.0), (0.1951, 0.9808, 1.0), (0.3827, 0.9239, -1.0), (0.3827, 0.9239, 1.0), (0.5556, 0.8315, -1.0), (0.5556, 0.8315, 1.0), (0.7071, 0.7071, -1.0), (0.7071, 0.7071, 1.0), (0.8315, 0.5556, -1.0), (0.8315, 0.5556, 1.0), (0.9239, 0.3827, -1.0), (0.9239, 0.3827, 1.0), (0.9808, 0.1951, -1.0), (0.9808, 0.1951, 1.0), (1.0, 7.55e-08, -1.0), (1.0, 7.55e-08, 1.0), (0.9808, -0.1951, -1.0), (0.9808, -0.1951, 1.0), (0.9239, -0.3827, -1.0), (0.9239, -0.3827, 1.0), (0.8315, -0.5556, -1.0), (0.8315, -0.5556, 1.0), (0.7071, -0.7071, -1.0), (0.7071, -0.7071, 1.0), (0.5556, -0.8315, -1.0), (0.5556, -0.8315, 1.0), (0.3827, -0.9239, -1.0), (0.3827, -0.9239, 1.0), (0.1951, -0.9808, -1.0), (0.1951, -0.9808, 1.0), (-3.258e-07, -1.0, -1.0), (-3.258e-07, -1.0, 1.0), (-0.1951, -0.9808, -1.0), (-0.1951, -0.9808, 1.0), (-0.3827, -0.9239, -1.0), (-0.3827, -0.9239, 1.0), (-0.5556, -0.8315, -1.0), (-0.5556, -0.8315, 1.0), (-0.7071, -0.7071, -1.0), (-0.7071, -0.7071, 1.0), (-0.8315, -0.5556, -1.0), (-0.8315, -0.5556, 1.0), (-0.9239, -0.3827, -1.0), (-0.9239, -0.3827, 1.0), (-0.9808, -0.1951, -1.0), (-0.9808, -0.1951, 1.0), (-1.0, 9.656e-07, -1.0), (-1.0, 9.656e-07, 1.0), (-0.9808, 0.1951, -1.0), (-0.9808, 0.1951, 1.0), (-0.9239, 0.3827, -1.0), (-0.9239, 0.3827, 1.0), (-0.8315, 0.5556, -1.0), (-0.8315, 0.5556, 1.0), (-0.7071, 0.7071, -1.0), (-0.7071, 0.7071, 1.0), (-0.5556, 0.8315, -1.0), (-0.5556, 0.8315, 1.0), (-0.3827, 0.9239, -1.0), (-0.3827, 0.9239, 1.0), (-0.1951, 0.9808, -1.0), (-0.1951, 0.9808, 1.0), (-1.846e-08, 1.0, -0.9426), (0.1951, 0.9808, -0.9426), (0.3827, 0.9239, -0.9426), (0.5556, 0.8315, -0.9426), (0.7071, 0.7071, -0.9426), (0.8315, 0.5556, -0.9426), (0.9239, 0.3827, -0.9426), (0.9808, 0.1951, -0.9426), (1.0, 7.55e-08, -0.9426), (0.9808, -0.1951, -0.9426), (0.9239, -0.3827, -0.9426), (0.8315, -0.5556, -0.9426), (0.7071, -0.7071, -0.9426), (0.5556, -0.8315, -0.9426), (0.3827, -0.9239, -0.9426), (0.1951, -0.9808, -0.9426), (-3.443e-07, -1.0, -0.9426), (-0.1951, -0.9808, -0.9426), (-0.3827, -0.9239, -0.9426), (-0.5556, -0.8315, -0.9426), (-0.7071, -0.7071, -0.9426), (-0.8315, -0.5556, -0.9426), (-0.9239, -0.3827, -0.9426), (-0.9808, -0.1951, -0.9426), (-1.0, 9.656e-07, -0.9426), (-0.9808, 0.1951, -0.9426), (-0.9239, 0.3827, -0.9426), (-0.8315, 0.5556, -0.9426), (-0.7071, 0.7071, -0.9426), (-0.5556, 0.8315, -0.9426), (-0.3827, 0.9239, -0.9426), (-0.1951, 0.9808, -0.9426), (0.0, 1.0, 0.8517), (0.1951, 0.9808, 0.8517), (0.3827, 0.9239, 0.8517), (0.5556, 0.8315, 0.8517), (0.7071, 0.7071, 0.8517), (0.8315, 0.5556, 0.8517), (0.9239, 0.3827, 0.8517), (0.9808, 0.1951, 0.8517), (1.0, 6.014e-08, 0.8517), (0.9808, -0.1951, 0.8517), (0.9239, -0.3827, 0.8517), (0.8315, -0.5556, 0.8517), (0.7071, -0.7071, 0.8517), (0.5556, -0.8315, 0.8517), (0.3827, -0.9239, 0.8517), (0.1951, -0.9808, 0.8517), (-3.258e-07, -1.0, 0.8517), (-0.1951, -0.9808, 0.8517), (-0.3827, -0.9239, 0.8517), (-0.5556, -0.8315, 0.8517), (-0.7071, -0.7071, 0.8517), (-0.8315, -0.5556, 0.8517), (-0.9239, -0.3827, 0.8517), (-0.9808, -0.1951, 0.8517), (-1.0, 9.502e-07, 0.8517), (-0.9808, 0.1951, 0.8517), (-0.9239, 0.3827, 0.8517), (-0.8315, 0.5556, 0.8517), (-0.7071, 0.7071, 0.8517), (-0.5556, 0.8315, 0.8517), (-0.3827, 0.9239, 0.8517), (-0.1951, 0.9808, 0.8517)], [], [(0, 1, 3, 2), (2, 3, 5, 4), (4, 5, 7, 6), (6, 7, 9, 8), (8, 9, 11, 10), (10, 11, 13, 12), (12, 13, 15, 14), (14, 15, 17, 16), (16, 17, 19, 18), (18, 19, 21, 20), (20, 21, 23, 22), (22, 23, 25, 24), (24, 25, 27, 26), (26, 27, 29, 28), (28, 29, 31, 30), (30, 31, 33, 32), (32, 33, 35, 34), (34, 35, 37, 36), (36, 37, 39, 38), (38, 39, 41, 40), (40, 41, 43, 42), (42, 43, 45, 44), (44, 45, 47, 46), (46, 47, 49, 48), (48, 49, 51, 50), (50, 51, 53, 52), (52, 53, 55, 54), (54, 55, 57, 56), (56, 57, 59, 58), (58, 59, 61, 60), (21, 19, 105, 106), (60, 61, 63, 62), (62, 63, 1, 0), (10, 12, 70, 69), (64, 65, 66, 67, 68, 69, 70, 71, 72, 73, 74, 75, 76, 77, 78, 79, 80, 81, 82, 83, 84, 85, 86, 87, 88, 89, 90, 91, 92, 93, 94, 95), (28, 30, 79, 78), (46, 48, 88, 87), (2, 4, 66, 65), (20, 22, 75, 74), (38, 40, 84, 83), (56, 58, 93, 92), (12, 14, 71, 70), (30, 32, 80, 79), (48, 50, 89, 88), (4, 6, 67, 66), (22, 24, 76, 75), (40, 42, 85, 84), (58, 60, 94, 93), (14, 16, 72, 71), (32, 34, 81, 80), (50, 52, 90, 89), (6, 8, 68, 67), (24, 26, 77, 76), (42, 44, 86, 85), (60, 62, 95, 94), (16, 18, 73, 72), (34, 36, 82, 81), (52, 54, 91, 90), (8, 10, 69, 68), (26, 28, 78, 77), (44, 46, 87, 86), (0, 2, 65, 64), (62, 0, 64, 95), (18, 20, 74, 73), (36, 38, 83, 82), (54, 56, 92, 91), (97, 96, 127, 126, 125, 124, 123, 122, 121, 120, 119, 118, 117, 116, 115, 114, 113, 112, 111, 110, 109, 108, 107, 106, 105, 104, 103, 102, 101, 100, 99, 98), (39, 37, 114, 115), (57, 55, 123, 124), (13, 11, 101, 102), (31, 29, 110, 111), (49, 47, 119, 120), (5, 3, 97, 98), (23, 21, 106, 107), (41, 39, 115, 116), (59, 57, 124, 125), (15, 13, 102, 103), (33, 31, 111, 112), (51, 49, 120, 121), (7, 5, 98, 99), (25, 23, 107, 108), (43, 41, 116, 117), (61, 59, 125, 126), (17, 15, 103, 104), (35, 33, 112, 113), (53, 51, 121, 122), (9, 7, 99, 100), (27, 25, 108, 109), (45, 43, 117, 118), (63, 61, 126, 127), (19, 17, 104, 105), (37, 35, 113, 114), (55, 53, 122, 123), (11, 9, 100, 101), (29, 27, 109, 110), (47, 45, 118, 119), (3, 1, 96, 97), (1, 63, 127, 96)])
me_cylinder_004.materials.append(mat_material_002)
me_cylinder_004.use_remesh_preserve_volume = False
me_cylinder_004.use_remesh_preserve_attributes = False
me_cylinder_004.use_mirror_vertex_groups = False
me_cylinder_004.update()
me_cylinder_003 = bpy.data.meshes.new('Cylinder.003')
me_cylinder_003.from_pydata([(0.0, 1.0, -1.0), (0.0, 1.0, 1.0), (0.1951, 0.9808, -1.0), (0.1951, 0.9808, 1.0), (0.3827, 0.9239, -1.0), (0.3827, 0.9239, 1.0), (0.5556, 0.8315, -1.0), (0.5556, 0.8315, 1.0), (0.7071, 0.7071, -1.0), (0.7071, 0.7071, 1.0), (0.8315, 0.5556, -1.0), (0.8315, 0.5556, 1.0), (0.9239, 0.3827, -1.0), (0.9239, 0.3827, 1.0), (0.9808, 0.1951, -1.0), (0.9808, 0.1951, 1.0), (1.0, 7.55e-08, -1.0), (1.0, 7.55e-08, 1.0), (0.9808, -0.1951, -1.0), (0.9808, -0.1951, 1.0), (0.9239, -0.3827, -1.0), (0.9239, -0.3827, 1.0), (0.8315, -0.5556, -1.0), (0.8315, -0.5556, 1.0), (0.7071, -0.7071, -1.0), (0.7071, -0.7071, 1.0), (0.5556, -0.8315, -1.0), (0.5556, -0.8315, 1.0), (0.3827, -0.9239, -1.0), (0.3827, -0.9239, 1.0), (0.1951, -0.9808, -1.0), (0.1951, -0.9808, 1.0), (-3.258e-07, -1.0, -1.0), (-3.258e-07, -1.0, 1.0), (-0.1951, -0.9808, -1.0), (-0.1951, -0.9808, 1.0), (-0.3827, -0.9239, -1.0), (-0.3827, -0.9239, 1.0), (-0.5556, -0.8315, -1.0), (-0.5556, -0.8315, 1.0), (-0.7071, -0.7071, -1.0), (-0.7071, -0.7071, 1.0), (-0.8315, -0.5556, -1.0), (-0.8315, -0.5556, 1.0), (-0.9239, -0.3827, -1.0), (-0.9239, -0.3827, 1.0), (-0.9808, -0.1951, -1.0), (-0.9808, -0.1951, 1.0), (-1.0, 9.656e-07, -1.0), (-1.0, 9.656e-07, 1.0), (-0.9808, 0.1951, -1.0), (-0.9808, 0.1951, 1.0), (-0.9239, 0.3827, -1.0), (-0.9239, 0.3827, 1.0), (-0.8315, 0.5556, -1.0), (-0.8315, 0.5556, 1.0), (-0.7071, 0.7071, -1.0), (-0.7071, 0.7071, 1.0), (-0.5556, 0.8315, -1.0), (-0.5556, 0.8315, 1.0), (-0.3827, 0.9239, -1.0), (-0.3827, 0.9239, 1.0), (-0.1951, 0.9808, -1.0), (-0.1951, 0.9808, 1.0), (-1.846e-08, 1.0, -0.9426), (0.1951, 0.9808, -0.9426), (0.3827, 0.9239, -0.9426), (0.5556, 0.8315, -0.9426), (0.7071, 0.7071, -0.9426), (0.8315, 0.5556, -0.9426), (0.9239, 0.3827, -0.9426), (0.9808, 0.1951, -0.9426), (1.0, 7.55e-08, -0.9426), (0.9808, -0.1951, -0.9426), (0.9239, -0.3827, -0.9426), (0.8315, -0.5556, -0.9426), (0.7071, -0.7071, -0.9426), (0.5556, -0.8315, -0.9426), (0.3827, -0.9239, -0.9426), (0.1951, -0.9808, -0.9426), (-3.443e-07, -1.0, -0.9426), (-0.1951, -0.9808, -0.9426), (-0.3827, -0.9239, -0.9426), (-0.5556, -0.8315, -0.9426), (-0.7071, -0.7071, -0.9426), (-0.8315, -0.5556, -0.9426), (-0.9239, -0.3827, -0.9426), (-0.9808, -0.1951, -0.9426), (-1.0, 9.656e-07, -0.9426), (-0.9808, 0.1951, -0.9426), (-0.9239, 0.3827, -0.9426), (-0.8315, 0.5556, -0.9426), (-0.7071, 0.7071, -0.9426), (-0.5556, 0.8315, -0.9426), (-0.3827, 0.9239, -0.9426), (-0.1951, 0.9808, -0.9426), (0.0, 1.0, 0.8517), (0.1951, 0.9808, 0.8517), (0.3827, 0.9239, 0.8517), (0.5556, 0.8315, 0.8517), (0.7071, 0.7071, 0.8517), (0.8315, 0.5556, 0.8517), (0.9239, 0.3827, 0.8517), (0.9808, 0.1951, 0.8517), (1.0, 6.014e-08, 0.8517), (0.9808, -0.1951, 0.8517), (0.9239, -0.3827, 0.8517), (0.8315, -0.5556, 0.8517), (0.7071, -0.7071, 0.8517), (0.5556, -0.8315, 0.8517), (0.3827, -0.9239, 0.8517), (0.1951, -0.9808, 0.8517), (-3.258e-07, -1.0, 0.8517), (-0.1951, -0.9808, 0.8517), (-0.3827, -0.9239, 0.8517), (-0.5556, -0.8315, 0.8517), (-0.7071, -0.7071, 0.8517), (-0.8315, -0.5556, 0.8517), (-0.9239, -0.3827, 0.8517), (-0.9808, -0.1951, 0.8517), (-1.0, 9.502e-07, 0.8517), (-0.9808, 0.1951, 0.8517), (-0.9239, 0.3827, 0.8517), (-0.8315, 0.5556, 0.8517), (-0.7071, 0.7071, 0.8517), (-0.5556, 0.8315, 0.8517), (-0.3827, 0.9239, 0.8517), (-0.1951, 0.9808, 0.8517)], [], [(0, 1, 3, 2), (2, 3, 5, 4), (4, 5, 7, 6), (6, 7, 9, 8), (8, 9, 11, 10), (10, 11, 13, 12), (12, 13, 15, 14), (14, 15, 17, 16), (16, 17, 19, 18), (18, 19, 21, 20), (20, 21, 23, 22), (22, 23, 25, 24), (24, 25, 27, 26), (26, 27, 29, 28), (28, 29, 31, 30), (30, 31, 33, 32), (32, 33, 35, 34), (34, 35, 37, 36), (36, 37, 39, 38), (38, 39, 41, 40), (40, 41, 43, 42), (42, 43, 45, 44), (44, 45, 47, 46), (46, 47, 49, 48), (48, 49, 51, 50), (50, 51, 53, 52), (52, 53, 55, 54), (54, 55, 57, 56), (56, 57, 59, 58), (58, 59, 61, 60), (21, 19, 105, 106), (60, 61, 63, 62), (62, 63, 1, 0), (10, 12, 70, 69), (64, 65, 66, 67, 68, 69, 70, 71, 72, 73, 74, 75, 76, 77, 78, 79, 80, 81, 82, 83, 84, 85, 86, 87, 88, 89, 90, 91, 92, 93, 94, 95), (28, 30, 79, 78), (46, 48, 88, 87), (2, 4, 66, 65), (20, 22, 75, 74), (38, 40, 84, 83), (56, 58, 93, 92), (12, 14, 71, 70), (30, 32, 80, 79), (48, 50, 89, 88), (4, 6, 67, 66), (22, 24, 76, 75), (40, 42, 85, 84), (58, 60, 94, 93), (14, 16, 72, 71), (32, 34, 81, 80), (50, 52, 90, 89), (6, 8, 68, 67), (24, 26, 77, 76), (42, 44, 86, 85), (60, 62, 95, 94), (16, 18, 73, 72), (34, 36, 82, 81), (52, 54, 91, 90), (8, 10, 69, 68), (26, 28, 78, 77), (44, 46, 87, 86), (0, 2, 65, 64), (62, 0, 64, 95), (18, 20, 74, 73), (36, 38, 83, 82), (54, 56, 92, 91), (97, 96, 127, 126, 125, 124, 123, 122, 121, 120, 119, 118, 117, 116, 115, 114, 113, 112, 111, 110, 109, 108, 107, 106, 105, 104, 103, 102, 101, 100, 99, 98), (39, 37, 114, 115), (57, 55, 123, 124), (13, 11, 101, 102), (31, 29, 110, 111), (49, 47, 119, 120), (5, 3, 97, 98), (23, 21, 106, 107), (41, 39, 115, 116), (59, 57, 124, 125), (15, 13, 102, 103), (33, 31, 111, 112), (51, 49, 120, 121), (7, 5, 98, 99), (25, 23, 107, 108), (43, 41, 116, 117), (61, 59, 125, 126), (17, 15, 103, 104), (35, 33, 112, 113), (53, 51, 121, 122), (9, 7, 99, 100), (27, 25, 108, 109), (45, 43, 117, 118), (63, 61, 126, 127), (19, 17, 104, 105), (37, 35, 113, 114), (55, 53, 122, 123), (11, 9, 100, 101), (29, 27, 109, 110), (47, 45, 118, 119), (3, 1, 96, 97), (1, 63, 127, 96)])
me_cylinder_003.materials.append(mat_material_002)
me_cylinder_003.use_remesh_preserve_volume = False
me_cylinder_003.use_remesh_preserve_attributes = False
me_cylinder_003.use_mirror_vertex_groups = False
me_cylinder_003.update()
me_cylinder_002 = bpy.data.meshes.new('Cylinder.002')
me_cylinder_002.from_pydata([(0.0, 1.0, -1.0), (0.0, 1.0, 1.0), (0.1951, 0.9808, -1.0), (0.1951, 0.9808, 1.0), (0.3827, 0.9239, -1.0), (0.3827, 0.9239, 1.0), (0.5556, 0.8315, -1.0), (0.5556, 0.8315, 1.0), (0.7071, 0.7071, -1.0), (0.7071, 0.7071, 1.0), (0.8315, 0.5556, -1.0), (0.8315, 0.5556, 1.0), (0.9239, 0.3827, -1.0), (0.9239, 0.3827, 1.0), (0.9808, 0.1951, -1.0), (0.9808, 0.1951, 1.0), (1.0, 7.55e-08, -1.0), (1.0, 7.55e-08, 1.0), (0.9808, -0.1951, -1.0), (0.9808, -0.1951, 1.0), (0.9239, -0.3827, -1.0), (0.9239, -0.3827, 1.0), (0.8315, -0.5556, -1.0), (0.8315, -0.5556, 1.0), (0.7071, -0.7071, -1.0), (0.7071, -0.7071, 1.0), (0.5556, -0.8315, -1.0), (0.5556, -0.8315, 1.0), (0.3827, -0.9239, -1.0), (0.3827, -0.9239, 1.0), (0.1951, -0.9808, -1.0), (0.1951, -0.9808, 1.0), (-3.258e-07, -1.0, -1.0), (-3.258e-07, -1.0, 1.0), (-0.1951, -0.9808, -1.0), (-0.1951, -0.9808, 1.0), (-0.3827, -0.9239, -1.0), (-0.3827, -0.9239, 1.0), (-0.5556, -0.8315, -1.0), (-0.5556, -0.8315, 1.0), (-0.7071, -0.7071, -1.0), (-0.7071, -0.7071, 1.0), (-0.8315, -0.5556, -1.0), (-0.8315, -0.5556, 1.0), (-0.9239, -0.3827, -1.0), (-0.9239, -0.3827, 1.0), (-0.9808, -0.1951, -1.0), (-0.9808, -0.1951, 1.0), (-1.0, 9.656e-07, -1.0), (-1.0, 9.656e-07, 1.0), (-0.9808, 0.1951, -1.0), (-0.9808, 0.1951, 1.0), (-0.9239, 0.3827, -1.0), (-0.9239, 0.3827, 1.0), (-0.8315, 0.5556, -1.0), (-0.8315, 0.5556, 1.0), (-0.7071, 0.7071, -1.0), (-0.7071, 0.7071, 1.0), (-0.5556, 0.8315, -1.0), (-0.5556, 0.8315, 1.0), (-0.3827, 0.9239, -1.0), (-0.3827, 0.9239, 1.0), (-0.1951, 0.9808, -1.0), (-0.1951, 0.9808, 1.0), (-1.846e-08, 1.0, -0.9426), (0.1951, 0.9808, -0.9426), (0.3827, 0.9239, -0.9426), (0.5556, 0.8315, -0.9426), (0.7071, 0.7071, -0.9426), (0.8315, 0.5556, -0.9426), (0.9239, 0.3827, -0.9426), (0.9808, 0.1951, -0.9426), (1.0, 7.55e-08, -0.9426), (0.9808, -0.1951, -0.9426), (0.9239, -0.3827, -0.9426), (0.8315, -0.5556, -0.9426), (0.7071, -0.7071, -0.9426), (0.5556, -0.8315, -0.9426), (0.3827, -0.9239, -0.9426), (0.1951, -0.9808, -0.9426), (-3.443e-07, -1.0, -0.9426), (-0.1951, -0.9808, -0.9426), (-0.3827, -0.9239, -0.9426), (-0.5556, -0.8315, -0.9426), (-0.7071, -0.7071, -0.9426), (-0.8315, -0.5556, -0.9426), (-0.9239, -0.3827, -0.9426), (-0.9808, -0.1951, -0.9426), (-1.0, 9.656e-07, -0.9426), (-0.9808, 0.1951, -0.9426), (-0.9239, 0.3827, -0.9426), (-0.8315, 0.5556, -0.9426), (-0.7071, 0.7071, -0.9426), (-0.5556, 0.8315, -0.9426), (-0.3827, 0.9239, -0.9426), (-0.1951, 0.9808, -0.9426), (0.0, 1.0, 0.8517), (0.1951, 0.9808, 0.8517), (0.3827, 0.9239, 0.8517), (0.5556, 0.8315, 0.8517), (0.7071, 0.7071, 0.8517), (0.8315, 0.5556, 0.8517), (0.9239, 0.3827, 0.8517), (0.9808, 0.1951, 0.8517), (1.0, 6.014e-08, 0.8517), (0.9808, -0.1951, 0.8517), (0.9239, -0.3827, 0.8517), (0.8315, -0.5556, 0.8517), (0.7071, -0.7071, 0.8517), (0.5556, -0.8315, 0.8517), (0.3827, -0.9239, 0.8517), (0.1951, -0.9808, 0.8517), (-3.258e-07, -1.0, 0.8517), (-0.1951, -0.9808, 0.8517), (-0.3827, -0.9239, 0.8517), (-0.5556, -0.8315, 0.8517), (-0.7071, -0.7071, 0.8517), (-0.8315, -0.5556, 0.8517), (-0.9239, -0.3827, 0.8517), (-0.9808, -0.1951, 0.8517), (-1.0, 9.502e-07, 0.8517), (-0.9808, 0.1951, 0.8517), (-0.9239, 0.3827, 0.8517), (-0.8315, 0.5556, 0.8517), (-0.7071, 0.7071, 0.8517), (-0.5556, 0.8315, 0.8517), (-0.3827, 0.9239, 0.8517), (-0.1951, 0.9808, 0.8517)], [], [(0, 1, 3, 2), (2, 3, 5, 4), (4, 5, 7, 6), (6, 7, 9, 8), (8, 9, 11, 10), (10, 11, 13, 12), (12, 13, 15, 14), (14, 15, 17, 16), (16, 17, 19, 18), (18, 19, 21, 20), (20, 21, 23, 22), (22, 23, 25, 24), (24, 25, 27, 26), (26, 27, 29, 28), (28, 29, 31, 30), (30, 31, 33, 32), (32, 33, 35, 34), (34, 35, 37, 36), (36, 37, 39, 38), (38, 39, 41, 40), (40, 41, 43, 42), (42, 43, 45, 44), (44, 45, 47, 46), (46, 47, 49, 48), (48, 49, 51, 50), (50, 51, 53, 52), (52, 53, 55, 54), (54, 55, 57, 56), (56, 57, 59, 58), (58, 59, 61, 60), (21, 19, 105, 106), (60, 61, 63, 62), (62, 63, 1, 0), (10, 12, 70, 69), (64, 65, 66, 67, 68, 69, 70, 71, 72, 73, 74, 75, 76, 77, 78, 79, 80, 81, 82, 83, 84, 85, 86, 87, 88, 89, 90, 91, 92, 93, 94, 95), (28, 30, 79, 78), (46, 48, 88, 87), (2, 4, 66, 65), (20, 22, 75, 74), (38, 40, 84, 83), (56, 58, 93, 92), (12, 14, 71, 70), (30, 32, 80, 79), (48, 50, 89, 88), (4, 6, 67, 66), (22, 24, 76, 75), (40, 42, 85, 84), (58, 60, 94, 93), (14, 16, 72, 71), (32, 34, 81, 80), (50, 52, 90, 89), (6, 8, 68, 67), (24, 26, 77, 76), (42, 44, 86, 85), (60, 62, 95, 94), (16, 18, 73, 72), (34, 36, 82, 81), (52, 54, 91, 90), (8, 10, 69, 68), (26, 28, 78, 77), (44, 46, 87, 86), (0, 2, 65, 64), (62, 0, 64, 95), (18, 20, 74, 73), (36, 38, 83, 82), (54, 56, 92, 91), (97, 96, 127, 126, 125, 124, 123, 122, 121, 120, 119, 118, 117, 116, 115, 114, 113, 112, 111, 110, 109, 108, 107, 106, 105, 104, 103, 102, 101, 100, 99, 98), (39, 37, 114, 115), (57, 55, 123, 124), (13, 11, 101, 102), (31, 29, 110, 111), (49, 47, 119, 120), (5, 3, 97, 98), (23, 21, 106, 107), (41, 39, 115, 116), (59, 57, 124, 125), (15, 13, 102, 103), (33, 31, 111, 112), (51, 49, 120, 121), (7, 5, 98, 99), (25, 23, 107, 108), (43, 41, 116, 117), (61, 59, 125, 126), (17, 15, 103, 104), (35, 33, 112, 113), (53, 51, 121, 122), (9, 7, 99, 100), (27, 25, 108, 109), (45, 43, 117, 118), (63, 61, 126, 127), (19, 17, 104, 105), (37, 35, 113, 114), (55, 53, 122, 123), (11, 9, 100, 101), (29, 27, 109, 110), (47, 45, 118, 119), (3, 1, 96, 97), (1, 63, 127, 96)])
me_cylinder_002.materials.append(mat_material_002)
me_cylinder_002.use_remesh_preserve_volume = False
me_cylinder_002.use_remesh_preserve_attributes = False
me_cylinder_002.use_mirror_vertex_groups = False
me_cylinder_002.update()
me_cylinder_001 = bpy.data.meshes.new('Cylinder.001')
me_cylinder_001.from_pydata([(0.0, 1.0, -1.0), (0.0, 1.0, 1.0), (0.1951, 0.9808, -1.0), (0.1951, 0.9808, 1.0), (0.3827, 0.9239, -1.0), (0.3827, 0.9239, 1.0), (0.5556, 0.8315, -1.0), (0.5556, 0.8315, 1.0), (0.7071, 0.7071, -1.0), (0.7071, 0.7071, 1.0), (0.8315, 0.5556, -1.0), (0.8315, 0.5556, 1.0), (0.9239, 0.3827, -1.0), (0.9239, 0.3827, 1.0), (0.9808, 0.1951, -1.0), (0.9808, 0.1951, 1.0), (1.0, 7.55e-08, -1.0), (1.0, 7.55e-08, 1.0), (0.9808, -0.1951, -1.0), (0.9808, -0.1951, 1.0), (0.9239, -0.3827, -1.0), (0.9239, -0.3827, 1.0), (0.8315, -0.5556, -1.0), (0.8315, -0.5556, 1.0), (0.7071, -0.7071, -1.0), (0.7071, -0.7071, 1.0), (0.5556, -0.8315, -1.0), (0.5556, -0.8315, 1.0), (0.3827, -0.9239, -1.0), (0.3827, -0.9239, 1.0), (0.1951, -0.9808, -1.0), (0.1951, -0.9808, 1.0), (-3.258e-07, -1.0, -1.0), (-3.258e-07, -1.0, 1.0), (-0.1951, -0.9808, -1.0), (-0.1951, -0.9808, 1.0), (-0.3827, -0.9239, -1.0), (-0.3827, -0.9239, 1.0), (-0.5556, -0.8315, -1.0), (-0.5556, -0.8315, 1.0), (-0.7071, -0.7071, -1.0), (-0.7071, -0.7071, 1.0), (-0.8315, -0.5556, -1.0), (-0.8315, -0.5556, 1.0), (-0.9239, -0.3827, -1.0), (-0.9239, -0.3827, 1.0), (-0.9808, -0.1951, -1.0), (-0.9808, -0.1951, 1.0), (-1.0, 9.656e-07, -1.0), (-1.0, 9.656e-07, 1.0), (-0.9808, 0.1951, -1.0), (-0.9808, 0.1951, 1.0), (-0.9239, 0.3827, -1.0), (-0.9239, 0.3827, 1.0), (-0.8315, 0.5556, -1.0), (-0.8315, 0.5556, 1.0), (-0.7071, 0.7071, -1.0), (-0.7071, 0.7071, 1.0), (-0.5556, 0.8315, -1.0), (-0.5556, 0.8315, 1.0), (-0.3827, 0.9239, -1.0), (-0.3827, 0.9239, 1.0), (-0.1951, 0.9808, -1.0), (-0.1951, 0.9808, 1.0)], [], [(0, 1, 3, 2), (2, 3, 5, 4), (4, 5, 7, 6), (6, 7, 9, 8), (8, 9, 11, 10), (10, 11, 13, 12), (12, 13, 15, 14), (14, 15, 17, 16), (16, 17, 19, 18), (18, 19, 21, 20), (20, 21, 23, 22), (22, 23, 25, 24), (24, 25, 27, 26), (26, 27, 29, 28), (28, 29, 31, 30), (30, 31, 33, 32), (32, 33, 35, 34), (34, 35, 37, 36), (36, 37, 39, 38), (38, 39, 41, 40), (40, 41, 43, 42), (42, 43, 45, 44), (44, 45, 47, 46), (46, 47, 49, 48), (48, 49, 51, 50), (50, 51, 53, 52), (52, 53, 55, 54), (54, 55, 57, 56), (56, 57, 59, 58), (58, 59, 61, 60), (3, 1, 63, 61, 59, 57, 55, 53, 51, 49, 47, 45, 43, 41, 39, 37, 35, 33, 31, 29, 27, 25, 23, 21, 19, 17, 15, 13, 11, 9, 7, 5), (60, 61, 63, 62), (62, 63, 1, 0), (0, 2, 4, 6, 8, 10, 12, 14, 16, 18, 20, 22, 24, 26, 28, 30, 32, 34, 36, 38, 40, 42, 44, 46, 48, 50, 52, 54, 56, 58, 60, 62)])
me_cylinder_001.materials.append(mat_material_001)
me_cylinder_001.use_remesh_preserve_volume = False
me_cylinder_001.use_remesh_preserve_attributes = False
me_cylinder_001.use_mirror_vertex_groups = False
me_cylinder_001.update()
me_cone = bpy.data.meshes.new('Cone')
me_cone.from_pydata([(0.0, 1.0, -1.0), (0.0, 0.0, 1.0), (0.1951, 0.9808, -1.0), (0.3827, 0.9239, -1.0), (0.5556, 0.8315, -1.0), (0.7071, 0.7071, -1.0), (0.8315, 0.5556, -1.0), (0.9239, 0.3827, -1.0), (0.9808, 0.1951, -1.0), (1.0, 7.55e-08, -1.0), (0.9808, -0.1951, -1.0), (0.9239, -0.3827, -1.0), (0.8315, -0.5556, -1.0), (0.7071, -0.7071, -1.0), (0.5556, -0.8315, -1.0), (0.3827, -0.9239, -1.0), (0.1951, -0.9808, -1.0), (-3.258e-07, -1.0, -1.0), (-0.1951, -0.9808, -1.0), (-0.3827, -0.9239, -1.0), (-0.5556, -0.8315, -1.0), (-0.7071, -0.7071, -1.0), (-0.8315, -0.5556, -1.0), (-0.9239, -0.3827, -1.0), (-0.9808, -0.1951, -1.0), (-1.0, 9.656e-07, -1.0), (-0.9808, 0.1951, -1.0), (-0.9239, 0.3827, -1.0), (-0.8315, 0.5556, -1.0), (-0.7071, 0.7071, -1.0), (-0.5556, 0.8315, -1.0), (-0.3827, 0.9239, -1.0), (-0.1951, 0.9808, -1.0), (4.816e-08, 0.4892, -0.4568), (0.09543, 0.4798, -0.4568), (0.1872, 0.4519, -0.4568), (0.2718, 0.4067, -0.4568), (0.3459, 0.3459, -0.4568), (0.4067, 0.2718, -0.4568), (0.4519, 0.1872, -0.4568), (0.4798, 0.09543, -0.4568), (0.4892, 2.558e-07, -0.4568), (0.4798, -0.09543, -0.4568), (0.4519, -0.1872, -0.4568), (0.4067, -0.2718, -0.4568), (0.3459, -0.3459, -0.4568), (0.2718, -0.4067, -0.4568), (0.1872, -0.4519, -0.4568), (0.09543, -0.4798, -0.4568), (-1.112e-07, -0.4892, -0.4568), (-0.09543, -0.4798, -0.4568), (-0.1872, -0.4519, -0.4568), (-0.2718, -0.4067, -0.4568), (-0.3459, -0.3459, -0.4568), (-0.4067, -0.2718, -0.4568), (-0.4519, -0.1872, -0.4568), (-0.4798, -0.09543, -0.4568), (-0.4892, 6.912e-07, -0.4568), (-0.4798, 0.09543, -0.4568), (-0.4519, 0.1872, -0.4568), (-0.4067, 0.2718, -0.4568), (-0.3459, 0.3459, -0.4568), (-0.2718, 0.4067, -0.4568), (-0.1872, 0.4519, -0.4568), (-0.09543, 0.4798, -0.4568), (-2.554e-08, 1.0, -1.292), (0.1951, 0.9808, -1.292), (0.3827, 0.9239, -1.292), (0.5556, 0.8315, -1.292), (0.7071, 0.7071, -1.292), (0.8315, 0.5556, -1.292), (0.9239, 0.3827, -1.292), (0.9808, 0.1951, -1.292), (1.0, 2.789e-08, -1.292), (0.9808, -0.1951, -1.292), (0.9239, -0.3827, -1.292), (0.8315, -0.5556, -1.292), (0.7071, -0.7071, -1.292), (0.5556, -0.8315, -1.292), (0.3827, -0.9239, -1.292), (0.1951, -0.9808, -1.292), (-3.514e-07, -1.0, -1.292), (-0.1951, -0.9808, -1.292), (-0.3827, -0.9239, -1.292), (-0.5556, -0.8315, -1.292), (-0.7071, -0.7071, -1.292), (-0.8315, -0.5556, -1.292), (-0.9239, -0.3827, -1.292), (-0.9808, -0.1951, -1.292), (-1.0, 9.18e-07, -1.292), (-0.9808, 0.1951, -1.292), (-0.9239, 0.3827, -1.292), (-0.8315, 0.5556, -1.292), (-0.7071, 0.7071, -1.292), (-0.5556, 0.8315, -1.292), (-0.3827, 0.9239, -1.292), (-0.1951, 0.9808, -1.292), (-1.404e-08, 0.9192, -1.292), (0.1793, 0.9016, -1.292), (0.3518, 0.8493, -1.292), (0.5107, 0.7643, -1.292), (0.65, 0.65, -1.292), (0.7643, 0.5107, -1.292), (0.8493, 0.3518, -1.292), (0.9016, 0.1793, -1.292), (0.9192, 4.685e-08, -1.292), (0.9016, -0.1793, -1.292), (0.8493, -0.3518, -1.292), (0.7643, -0.5107, -1.292), (0.65, -0.65, -1.292), (0.5107, -0.7643, -1.292), (0.3518, -0.8493, -1.292), (0.1793, -0.9016, -1.292), (-3.136e-07, -0.9192, -1.292), (-0.1793, -0.9016, -1.292), (-0.3518, -0.8493, -1.292), (-0.5107, -0.7643, -1.292), (-0.65, -0.65, -1.292), (-0.7643, -0.5107, -1.292), (-0.8493, -0.3518, -1.292), (-0.9016, -0.1793, -1.292), (-0.9192, 8.651e-07, -1.292), (-0.9016, 0.1793, -1.292), (-0.8493, 0.3518, -1.292), (-0.7643, 0.5107, -1.292), (-0.65, 0.65, -1.292), (-0.5107, 0.7643, -1.292), (-0.3518, 0.8493, -1.292), (-0.1793, 0.9016, -1.292)], [], [(0, 1, 2), (2, 1, 3), (3, 1, 4), (4, 1, 5), (5, 1, 6), (6, 1, 7), (7, 1, 8), (8, 1, 9), (9, 1, 10), (10, 1, 11), (11, 1, 12), (12, 1, 13), (13, 1, 14), (14, 1, 15), (15, 1, 16), (16, 1, 17), (17, 1, 18), (18, 1, 19), (19, 1, 20), (20, 1, 21), (21, 1, 22), (22, 1, 23), (23, 1, 24), (24, 1, 25), (25, 1, 26), (26, 1, 27), (27, 1, 28), (28, 1, 29), (29, 1, 30), (30, 1, 31), (31, 1, 32), (32, 1, 0), (5, 37, 38, 6), (33, 64, 63, 62, 61, 60, 59, 58, 57, 56, 55, 54, 53, 52, 51, 50, 49, 48, 47, 46, 45, 44, 43, 42, 41, 40, 39, 38, 37, 36, 35, 34), (12, 44, 45, 13), (19, 51, 52, 20), (26, 58, 59, 27), (6, 38, 39, 7), (13, 45, 46, 14), (20, 52, 53, 21), (0, 33, 34, 2), (27, 59, 60, 28), (7, 39, 40, 8), (14, 46, 47, 15), (21, 53, 54, 22), (28, 60, 61, 29), (8, 40, 41, 9), (15, 47, 48, 16), (22, 54, 55, 23), (2, 34, 35, 3), (29, 61, 62, 30), (9, 41, 42, 10), (16, 48, 49, 17), (23, 55, 56, 24), (3, 35, 36, 4), (30, 62, 63, 31), (10, 42, 43, 11), (17, 49, 50, 18), (24, 56, 57, 25), (4, 36, 37, 5), (31, 63, 64, 32), (11, 43, 44, 12), (18, 50, 51, 19), (32, 64, 33, 0), (25, 57, 58, 26), (6, 70, 69, 5), (13, 77, 76, 12), (20, 84, 83, 19), (27, 91, 90, 26), (7, 71, 70, 6), (14, 78, 77, 13), (21, 85, 84, 20), (2, 66, 65, 0), (28, 92, 91, 27), (8, 72, 71, 7), (15, 79, 78, 14), (22, 86, 85, 21), (29, 93, 92, 28), (9, 73, 72, 8), (16, 80, 79, 15), (23, 87, 86, 22), (3, 67, 66, 2), (30, 94, 93, 29), (10, 74, 73, 9), (17, 81, 80, 16), (24, 88, 87, 23), (4, 68, 67, 3), (31, 95, 94, 30), (11, 75, 74, 10), (18, 82, 81, 17), (25, 89, 88, 24), (5, 69, 68, 4), (32, 96, 95, 31), (12, 76, 75, 11), (19, 83, 82, 18), (0, 65, 96, 32), (26, 90, 89, 25), (82, 114, 113, 81), (69, 101, 100, 68), (96, 128, 127, 95), (83, 115, 114, 82), (70, 102, 101, 69), (65, 97, 128, 96), (84, 116, 115, 83), (71, 103, 102, 70), (85, 117, 116, 84), (72, 104, 103, 71), (86, 118, 117, 85), (73, 105, 104, 72), (87, 119, 118, 86), (74, 106, 105, 73), (88, 120, 119, 87), (75, 107, 106, 74), (89, 121, 120, 88), (76, 108, 107, 75), (90, 122, 121, 89), (77, 109, 108, 76), (91, 123, 122, 90), (78, 110, 109, 77), (92, 124, 123, 91), (79, 111, 110, 78), (66, 98, 97, 65), (93, 125, 124, 92), (80, 112, 111, 79), (67, 99, 98, 66), (94, 126, 125, 93), (81, 113, 112, 80), (68, 100, 99, 67), (95, 127, 126, 94)])
me_cone.materials.append(mat_material_002)
me_cone.use_remesh_preserve_volume = False
me_cone.use_remesh_preserve_attributes = False
me_cone.use_mirror_vertex_groups = False
me_cone.update()
me_cone.normals_split_custom_set([tuple(v) for v in zip(*[iter([0.08775, 0.891, 0.4455, 0.08775, 0.891, 0.4455, 0.08775, 0.891, 0.4455, 0.2599, 0.8567, 0.4455, 0.2599, 0.8567, 0.4455, 0.2599, 0.8567, 0.4455, 0.422, 0.7896, 0.4455, 0.422, 0.7896, 0.4455, 0.422, 0.7896, 0.4455, 0.568, 0.6921, 0.4455, 0.568, 0.6921, 0.4455, 0.568, 0.6921, 0.4455, 0.6921, 0.568, 0.4455, 0.6921, 0.568, 0.4455, 0.6921, 0.568, 0.4455, 0.7896, 0.422, 0.4455, 0.7896, 0.422, 0.4455, 0.7896, 0.422, 0.4455, 0.8567, 0.2599, 0.4455, 0.8567, 0.2599, 0.4455, 0.8567, 0.2599, 0.4455, 0.891, 0.08775, 0.4455, 0.891, 0.08775, 0.4455, 0.891, 0.08775, 0.4455, 0.891, -0.08775, 0.4455, 0.891, -0.08775, 0.4455, 0.891, -0.08775, 0.4455, 0.8567, -0.2599, 0.4455, 0.8567, -0.2599, 0.4455, 0.8567, -0.2599, 0.4455, 0.7896, -0.422, 0.4455, 0.7896, -0.422, 0.4455, 0.7896, -0.422, 0.4455, 0.6921, -0.568, 0.4455, 0.6921, -0.568, 0.4455, 0.6921, -0.568, 0.4455, 0.568, -0.6921, 0.4455, 0.568, -0.6921, 0.4455, 0.568, -0.6921, 0.4455, 0.422, -0.7896, 0.4455, 0.422, -0.7896, 0.4455, 0.422, -0.7896, 0.4455, 0.2599, -0.8567, 0.4455, 0.2599, -0.8567, 0.4455, 0.2599, -0.8567, 0.4455, 0.08775, -0.891, 0.4455, 0.08775, -0.891, 0.4455, 0.08775, -0.891, 0.4455, -0.08775, -0.891, 0.4455, -0.08775, -0.891, 0.4455, -0.08775, -0.891, 0.4455, -0.2599, -0.8567, 0.4455, -0.2599, -0.8567, 0.4455, -0.2599, -0.8567, 0.4455, -0.422, -0.7896, 0.4455, -0.422, -0.7896, 0.4455, -0.422, -0.7896, 0.4455, -0.568, -0.6921, 0.4455, -0.568, -0.6921, 0.4455, -0.568, -0.6921, 0.4455, -0.6921, -0.568, 0.4455, -0.6921, -0.568, 0.4455, -0.6921, -0.568, 0.4455, -0.7896, -0.422, 0.4455, -0.7896, -0.422, 0.4455, -0.7896, -0.422, 0.4455, -0.8567, -0.2599, 0.4455, -0.8567, -0.2599, 0.4455, -0.8567, -0.2599, 0.4455, -0.891, -0.08775, 0.4455, -0.891, -0.08775, 0.4455, -0.891, -0.08775, 0.4455, -0.891, 0.08775, 0.4455, -0.891, 0.08775, 0.4455, -0.891, 0.08775, 0.4455, -0.8567, 0.2599, 0.4455, -0.8567, 0.2599, 0.4455, -0.8567, 0.2599, 0.4455, -0.7896, 0.422, 0.4455, -0.7896, 0.422, 0.4455, -0.7896, 0.422, 0.4455, -0.6921, 0.568, 0.4455, -0.6921, 0.568, 0.4455, -0.6921, 0.568, 0.4455, -0.568, 0.6921, 0.4455, -0.568, 0.6921, 0.4455, -0.568, 0.6921, 0.4455, -0.422, 0.7896, 0.4455, -0.422, 0.7896, 0.4455, -0.422, 0.7896, 0.4455, -0.2599, 0.8567, 0.4455, -0.2599, 0.8567, 0.4455, -0.2599, 0.8567, 0.4455, -0.08775, 0.891, 0.4455, -0.08775, 0.891, 0.4455, -0.08775, 0.891, 0.4455, 0.5644, 0.4632, 0.6833, 0.5644, 0.4632, 0.6833, 0.5644, 0.4632, 0.6833, 0.5644, 0.4632, 0.6833, -1.247e-07, -2.279e-07, 1.0, -1.247e-07, -2.279e-07, 1.0, -1.247e-07, -2.279e-07, 1.0, -1.247e-07, -2.279e-07, 1.0, -1.247e-07, -2.279e-07, 1.0, -1.247e-07, -2.279e-07, 1.0, -1.247e-07, -2.279e-07, 1.0, -1.247e-07, -2.279e-07, 1.0, -1.247e-07, -2.279e-07, 1.0, -1.247e-07, -2.279e-07, 1.0, -1.247e-07, -2.279e-07, 1.0, -1.247e-07, -2.279e-07, 1.0, -1.247e-07, -2.279e-07, 1.0, -1.247e-07, -2.279e-07, 1.0, -1.247e-07, -2.279e-07, 1.0, -1.247e-07, -2.279e-07, 1.0, -1.247e-07, -2.279e-07, 1.0, -1.247e-07, -2.279e-07, 1.0, -1.247e-07, -2.279e-07, 1.0, -1.247e-07, -2.279e-07, 1.0, -1.247e-07, -2.279e-07, 1.0, -1.247e-07, -2.279e-07, 1.0, -1.247e-07, -2.279e-07, 1.0, -1.247e-07, -2.279e-07, 1.0, -1.247e-07, -2.279e-07, 1.0, -1.247e-07, -2.279e-07, 1.0, -1.247e-07, -2.279e-07, 1.0, -1.247e-07, -2.279e-07, 1.0, -1.247e-07, -2.279e-07, 1.0, -1.247e-07, -2.279e-07, 1.0, -1.247e-07, -2.279e-07, 1.0, -1.247e-07, -2.279e-07, 1.0, 0.5644, -0.4632, 0.6833, 0.5644, -0.4632, 0.6833, 0.5644, -0.4632, 0.6833, 0.5644, -0.4632, 0.6833, -0.3442, -0.6439, 0.6833, -0.3442, -0.6439, 0.6833, -0.3442, -0.6439, 0.6833, -0.3442, -0.6439, 0.6833, -0.6987, 0.2119, 0.6833, -0.6987, 0.2119, 0.6833, -0.6987, 0.2119, 0.6833, -0.6987, 0.2119, 0.6833, 0.6439, 0.3442, 0.6833, 0.6439, 0.3442, 0.6833, 0.6439, 0.3442, 0.6833, 0.6439, 0.3442, 0.6833, 0.4632, -0.5644, 0.6833, 0.4632, -0.5644, 0.6833, 0.4632, -0.5644, 0.6833, 0.4632, -0.5644, 0.6833, -0.4632, -0.5644, 0.6833, -0.4632, -0.5644, 0.6833, -0.4632, -0.5644, 0.6833, -0.4632, -0.5644, 0.6833, 0.07156, 0.7266, 0.6833, 0.07156, 0.7266, 0.6833, 0.07156, 0.7266, 0.6833, 0.07156, 0.7266, 0.6833, -0.6439, 0.3442, 0.6833, -0.6439, 0.3442, 0.6833, -0.6439, 0.3442, 0.6833, -0.6439, 0.3442, 0.6833, 0.6987, 0.2119, 0.6833, 0.6987, 0.2119, 0.6833, 0.6987, 0.2119, 0.6833, 0.6987, 0.2119, 0.6833, 0.3442, -0.6439, 0.6833, 0.3442, -0.6439, 0.6833, 0.3442, -0.6439, 0.6833, 0.3442, -0.6439, 0.6833, -0.5644, -0.4632, 0.6833, -0.5644, -0.4632, 0.6833, -0.5644, -0.4632, 0.6833, -0.5644, -0.4632, 0.6833, -0.5644, 0.4632, 0.6833, -0.5644, 0.4632, 0.6833, -0.5644, 0.4632, 0.6833, -0.5644, 0.4632, 0.6833, 0.7266, 0.07156, 0.6833, 0.7266, 0.07156, 0.6833, 0.7266, 0.07156, 0.6833, 0.7266, 0.07156, 0.6833, 0.2119, -0.6987, 0.6833, 0.2119, -0.6987, 0.6833, 0.2119, -0.6987, 0.6833, 0.2119, -0.6987, 0.6833, -0.6439, -0.3442, 0.6833, -0.6439, -0.3442, 0.6833, -0.6439, -0.3442, 0.6833, -0.6439, -0.3442, 0.6833, 0.2119, 0.6987, 0.6833, 0.2119, 0.6987, 0.6833, 0.2119, 0.6987, 0.6833, 0.2119, 0.6987, 0.6833, -0.4632, 0.5644, 0.6833, -0.4632, 0.5644, 0.6833, -0.4632, 0.5644, 0.6833, -0.4632, 0.5644, 0.6833, 0.7266, -0.07156, 0.6833, 0.7266, -0.07156, 0.6833, 0.7266, -0.07156, 0.6833, 0.7266, -0.07156, 0.6833, 0.07156, -0.7266, 0.6833, 0.07156, -0.7266, 0.6833, 0.07156, -0.7266, 0.6833, 0.07156, -0.7266, 0.6833, -0.6987, -0.2119, 0.6833, -0.6987, -0.2119, 0.6833, -0.6987, -0.2119, 0.6833, -0.6987, -0.2119, 0.6833, 0.3442, 0.6439, 0.6833, 0.3442, 0.6439, 0.6833, 0.3442, 0.6439, 0.6833, 0.3442, 0.6439, 0.6833, -0.3442, 0.6439, 0.6833, -0.3442, 0.6439, 0.6833, -0.3442, 0.6439, 0.6833, -0.3442, 0.6439, 0.6833, 0.6987, -0.2119, 0.6833, 0.6987, -0.2119, 0.6833, 0.6987, -0.2119, 0.6833, 0.6987, -0.2119, 0.6833, -0.07156, -0.7266, 0.6833, -0.07156, -0.7266, 0.6833, -0.07156, -0.7266, 0.6833, -0.07156, -0.7266, 0.6833, -0.7266, -0.07156, 0.6833, -0.7266, -0.07156, 0.6833, -0.7266, -0.07156, 0.6833, -0.7266, -0.07156, 0.6833, 0.4632, 0.5644, 0.6833, 0.4632, 0.5644, 0.6833, 0.4632, 0.5644, 0.6833, 0.4632, 0.5644, 0.6833, -0.2119, 0.6987, 0.6833, -0.2119, 0.6987, 0.6833, -0.2119, 0.6987, 0.6833, -0.2119, 0.6987, 0.6833, 0.6439, -0.3442, 0.6833, 0.6439, -0.3442, 0.6833, 0.6439, -0.3442, 0.6833, 0.6439, -0.3442, 0.6833, -0.2119, -0.6987, 0.6833, -0.2119, -0.6987, 0.6833, -0.2119, -0.6987, 0.6833, -0.2119, -0.6987, 0.6833, -0.07156, 0.7266, 0.6833, -0.07156, 0.7266, 0.6833, -0.07156, 0.7266, 0.6833, -0.07156, 0.7266, 0.6833, -0.7266, 0.07156, 0.6833, -0.7266, 0.07156, 0.6833, -0.7266, 0.07156, 0.6833, -0.7266, 0.07156, 0.6833, 0.773, 0.6344, -1.301e-07, 0.773, 0.6344, -1.301e-07, 0.773, 0.6344, -1.301e-07, 0.773, 0.6344, -1.301e-07, 0.773, -0.6344, 1.301e-07, 0.773, -0.6344, 1.301e-07, 0.773, -0.6344, 1.301e-07, 0.773, -0.6344, 1.301e-07, -0.4714, -0.8819, 2.205e-07, -0.4714, -0.8819, 2.205e-07, -0.4714, -0.8819, 2.205e-07, -0.4714, -0.8819, 2.205e-07, -0.9569, 0.2903, -6.504e-08, -0.9569, 0.2903, -6.504e-08, -0.9569, 0.2903, -6.504e-08, -0.9569, 0.2903, -6.504e-08, 0.8819, 0.4714, -6.504e-08, 0.8819, 0.4714, -6.504e-08, 0.8819, 0.4714, -6.504e-08, 0.8819, 0.4714, -6.504e-08, 0.6344, -0.773, 3.902e-07, 0.6344, -0.773, 3.902e-07, 0.6344, -0.773, 3.902e-07, 0.6344, -0.773, 3.902e-07, -0.6344, -0.773, 1.301e-07, -0.6344, -0.773, 1.301e-07, -0.6344, -0.773, 1.301e-07, -0.6344, -0.773, 1.301e-07, 0.09802, 0.9952, 7.435e-08, 0.09802, 0.9952, 7.435e-08, 0.09802, 0.9952, 7.435e-08, 0.09802, 0.9952, 7.435e-08, -0.8819, 0.4714, -1.301e-07, -0.8819, 0.4714, -1.301e-07, -0.8819, 0.4714, -1.301e-07, -0.8819, 0.4714, -1.301e-07, 0.9569, 0.2903, -3.252e-08, 0.9569, 0.2903, -3.252e-08, 0.9569, 0.2903, -3.252e-08, 0.9569, 0.2903, -3.252e-08, 0.4714, -0.8819, 2.602e-07, 0.4714, -0.8819, 2.602e-07, 0.4714, -0.8819, 2.602e-07, 0.4714, -0.8819, 2.602e-07, -0.773, -0.6344, 1.301e-07, -0.773, -0.6344, 1.301e-07, -0.773, -0.6344, 1.301e-07, -0.773, -0.6344, 1.301e-07, -0.773, 0.6344, 0.0, -0.773, 0.6344, 0.0, -0.773, 0.6344, 0.0, -0.773, 0.6344, 0.0, 0.9952, 0.09802, -1.423e-08, 0.9952, 0.09802, -1.423e-08, 0.9952, 0.09802, -1.423e-08, 0.9952, 0.09802, -1.423e-08, 0.2903, -0.9569, -3.961e-08, 0.2903, -0.9569, -3.961e-08, 0.2903, -0.9569, -3.961e-08, 0.2903, -0.9569, -3.961e-08, -0.8819, -0.4714, 1.301e-07, -0.8819, -0.4714, 1.301e-07, -0.8819, -0.4714, 1.301e-07, -0.8819, -0.4714, 1.301e-07, 0.2903, 0.9569, -2.502e-07, 0.2903, 0.9569, -2.502e-07, 0.2903, 0.9569, -2.502e-07, 0.2903, 0.9569, -2.502e-07, -0.6344, 0.773, -1.301e-07, -0.6344, 0.773, -1.301e-07, -0.6344, 0.773, -1.301e-07, -0.6344, 0.773, -1.301e-07, 0.9952, -0.09802, 1.423e-08, 0.9952, -0.09802, 1.423e-08, 0.9952, -0.09802, 1.423e-08, 0.9952, -0.09802, 1.423e-08, 0.09802, -0.9952, -9.998e-09, 0.09802, -0.9952, -9.998e-09, 0.09802, -0.9952, -9.998e-09, 0.09802, -0.9952, -9.998e-09, -0.9569, -0.2903, 6.504e-08, -0.9569, -0.2903, 6.504e-08, -0.9569, -0.2903, 6.504e-08, -0.9569, -0.2903, 6.504e-08, 0.4714, 0.8819, -4.807e-07, 0.4714, 0.8819, -4.807e-07, 0.4714, 0.8819, -4.807e-07, 0.4714, 0.8819, -4.807e-07, -0.4714, 0.8819, 0.0, -0.4714, 0.8819, 0.0, -0.4714, 0.8819, 0.0, -0.4714, 0.8819, 0.0, 0.9569, -0.2903, 6.504e-08, 0.9569, -0.2903, 6.504e-08, 0.9569, -0.2903, 6.504e-08, 0.9569, -0.2903, 6.504e-08, -0.09802, -0.9952, -7.435e-08, -0.09802, -0.9952, -7.435e-08, -0.09802, -0.9952, -7.435e-08, -0.09802, -0.9952, -7.435e-08, -0.9952, -0.09802, 1.626e-08, -0.9952, -0.09802, 1.626e-08, -0.9952, -0.09802, 1.626e-08, -0.9952, -0.09802, 1.626e-08, 0.6344, 0.773, -1.301e-07, 0.6344, 0.773, -1.301e-07, 0.6344, 0.773, -1.301e-07, 0.6344, 0.773, -1.301e-07, -0.2903, 0.9569, -2.205e-07, -0.2903, 0.9569, -2.205e-07, -0.2903, 0.9569, -2.205e-07, -0.2903, 0.9569, -2.205e-07, 0.8819, -0.4714, 6.504e-08, 0.8819, -0.4714, 6.504e-08, 0.8819, -0.4714, 6.504e-08, 0.8819, -0.4714, 6.504e-08, -0.2903, -0.9569, 2.502e-07, -0.2903, -0.9569, 2.502e-07, -0.2903, -0.9569, 2.502e-07, -0.2903, -0.9569, 2.502e-07, -0.09802, 0.9952, -5.103e-07, -0.09802, 0.9952, -5.103e-07, -0.09802, 0.9952, -5.103e-07, -0.09802, 0.9952, -5.103e-07, -0.9952, 0.09802, -1.423e-08, -0.9952, 0.09802, -1.423e-08, -0.9952, 0.09802, -1.423e-08, -0.9952, 0.09802, -1.423e-08, -4.928e-07, 0.0, -1.0, -4.928e-07, 0.0, -1.0, -4.928e-07, 0.0, -1.0, -4.928e-07, 0.0, -1.0, 4.928e-07, 0.0, -1.0, 4.928e-07, 0.0, -1.0, 4.928e-07, 0.0, -1.0, 4.928e-07, 0.0, -1.0, 0.0, 0.0, -1.0, 0.0, 0.0, -1.0, 0.0, 0.0, -1.0, 0.0, 0.0, -1.0, 0.0, 0.0, -1.0, 0.0, 0.0, -1.0, 0.0, 0.0, -1.0, 0.0, 0.0, -1.0, -4.928e-07, 0.0, -1.0, -4.928e-07, 0.0, -1.0, -4.928e-07, 0.0, -1.0, -4.928e-07, 0.0, -1.0, 0.0, 0.0, -1.0, 0.0, 0.0, -1.0, 0.0, 0.0, -1.0, 0.0, 0.0, -1.0, -9.855e-07, 0.0, -1.0, -9.855e-07, 0.0, -1.0, -9.855e-07, 0.0, -1.0, -9.855e-07, 0.0, -1.0, -4.928e-07, 0.0, -1.0, -4.928e-07, 0.0, -1.0, -4.928e-07, 0.0, -1.0, -4.928e-07, 0.0, -1.0, 4.928e-07, 0.0, -1.0, 4.928e-07, 0.0, -1.0, 4.928e-07, 0.0, -1.0, 4.928e-07, 0.0, -1.0, -7.391e-07, 0.0, -1.0, -7.391e-07, 0.0, -1.0, -7.391e-07, 0.0, -1.0, -7.391e-07, 0.0, -1.0, 4.928e-07, 0.0, -1.0, 4.928e-07, 0.0, -1.0, 4.928e-07, 0.0, -1.0, 4.928e-07, 0.0, -1.0, 2.464e-07, 0.0, -1.0, 2.464e-07, 0.0, -1.0, 2.464e-07, 0.0, -1.0, 2.464e-07, 0.0, -1.0, 4.928e-07, 0.0, -1.0, 4.928e-07, 0.0, -1.0, 4.928e-07, 0.0, -1.0, 4.928e-07, 0.0, -1.0, -6.347e-07, 0.0, -1.0, -6.347e-07, 0.0, -1.0, -6.347e-07, 0.0, -1.0, -6.347e-07, 0.0, -1.0, -2.464e-07, 0.0, -1.0, -2.464e-07, 0.0, -1.0, -2.464e-07, 0.0, -1.0, -2.464e-07, 0.0, -1.0, 2.464e-07, 0.0, -1.0, 2.464e-07, 0.0, -1.0, 2.464e-07, 0.0, -1.0, 2.464e-07, 0.0, -1.0, 3.696e-07, 0.0, -1.0, 3.696e-07, 0.0, -1.0, 3.696e-07, 0.0, -1.0, 3.696e-07, 0.0, -1.0, 7.391e-07, 0.0, -1.0, 7.391e-07, 0.0, -1.0, 7.391e-07, 0.0, -1.0, 7.391e-07, 0.0, -1.0, -1.39e-06, 0.0, -1.0, -1.39e-06, 0.0, -1.0, -1.39e-06, 0.0, -1.0, -1.39e-06, 0.0, -1.0, 4.928e-07, 0.0, -1.0, 4.928e-07, 0.0, -1.0, 4.928e-07, 0.0, -1.0, 4.928e-07, 0.0, -1.0, 6.159e-07, 0.0, -1.0, 6.159e-07, 0.0, -1.0, 6.159e-07, 0.0, -1.0, 6.159e-07, 0.0, -1.0, 0.0, 0.0, -1.0, 0.0, 0.0, -1.0, 0.0, 0.0, -1.0, 0.0, 0.0, -1.0, 0.0, 0.0, -1.0, 0.0, 0.0, -1.0, 0.0, 0.0, -1.0, 0.0, 0.0, -1.0, 0.0, 0.0, -1.0, 0.0, 0.0, -1.0, 0.0, 0.0, -1.0, 0.0, 0.0, -1.0, 4.928e-07, 0.0, -1.0, 4.928e-07, 0.0, -1.0, 4.928e-07, 0.0, -1.0, 4.928e-07, 0.0, -1.0, 7.391e-07, 0.0, -1.0, 7.391e-07, 0.0, -1.0, 7.391e-07, 0.0, -1.0, 7.391e-07, 0.0, -1.0, 0.0, 0.0, -1.0, 0.0, 0.0, -1.0, 0.0, 0.0, -1.0, 0.0, 0.0, -1.0, -4.928e-07, 0.0, -1.0, -4.928e-07, 0.0, -1.0, -4.928e-07, 0.0, -1.0, -4.928e-07, 0.0, -1.0, 0.0, 0.0, -1.0, 0.0, 0.0, -1.0, 0.0, 0.0, -1.0, 0.0, 0.0, -1.0, 0.0, 0.0, -1.0, 0.0, 0.0, -1.0, 0.0, 0.0, -1.0, 0.0, 0.0, -1.0, 0.0, 0.0, -1.0, 0.0, 0.0, -1.0, 0.0, 0.0, -1.0, 0.0, 0.0, -1.0, 0.0, 0.0, -1.0, 0.0, 0.0, -1.0, 0.0, 0.0, -1.0, 0.0, 0.0, -1.0])] * 3)])
me_cylinder = bpy.data.meshes.new('Cylinder')
me_cylinder.from_pydata([(0.0, 1.0, -1.0), (0.0, 1.0, 1.0), (0.1951, 0.9808, -1.0), (0.1951, 0.9808, 1.0), (0.3827, 0.9239, -1.0), (0.3827, 0.9239, 1.0), (0.5556, 0.8315, -1.0), (0.5556, 0.8315, 1.0), (0.7071, 0.7071, -1.0), (0.7071, 0.7071, 1.0), (0.8315, 0.5556, -1.0), (0.8315, 0.5556, 1.0), (0.9239, 0.3827, -1.0), (0.9239, 0.3827, 1.0), (0.9808, 0.1951, -1.0), (0.9808, 0.1951, 1.0), (1.0, 7.55e-08, -1.0), (1.0, 7.55e-08, 1.0), (0.9808, -0.1951, -1.0), (0.9808, -0.1951, 1.0), (0.9239, -0.3827, -1.0), (0.9239, -0.3827, 1.0), (0.8315, -0.5556, -1.0), (0.8315, -0.5556, 1.0), (0.7071, -0.7071, -1.0), (0.7071, -0.7071, 1.0), (0.5556, -0.8315, -1.0), (0.5556, -0.8315, 1.0), (0.3827, -0.9239, -1.0), (0.3827, -0.9239, 1.0), (0.1951, -0.9808, -1.0), (0.1951, -0.9808, 1.0), (-3.258e-07, -1.0, -1.0), (-3.258e-07, -1.0, 1.0), (-0.1951, -0.9808, -1.0), (-0.1951, -0.9808, 1.0), (-0.3827, -0.9239, -1.0), (-0.3827, -0.9239, 1.0), (-0.5556, -0.8315, -1.0), (-0.5556, -0.8315, 1.0), (-0.7071, -0.7071, -1.0), (-0.7071, -0.7071, 1.0), (-0.8315, -0.5556, -1.0), (-0.8315, -0.5556, 1.0), (-0.9239, -0.3827, -1.0), (-0.9239, -0.3827, 1.0), (-0.9808, -0.1951, -1.0), (-0.9808, -0.1951, 1.0), (-1.0, 9.656e-07, -1.0), (-1.0, 9.656e-07, 1.0), (-0.9808, 0.1951, -1.0), (-0.9808, 0.1951, 1.0), (-0.9239, 0.3827, -1.0), (-0.9239, 0.3827, 1.0), (-0.8315, 0.5556, -1.0), (-0.8315, 0.5556, 1.0), (-0.7071, 0.7071, -1.0), (-0.7071, 0.7071, 1.0), (-0.5556, 0.8315, -1.0), (-0.5556, 0.8315, 1.0), (-0.3827, 0.9239, -1.0), (-0.3827, 0.9239, 1.0), (-0.1951, 0.9808, -1.0), (-0.1951, 0.9808, 1.0), (-1.846e-08, 1.0, -0.9426), (0.1951, 0.9808, -0.9426), (0.3827, 0.9239, -0.9426), (0.5556, 0.8315, -0.9426), (0.7071, 0.7071, -0.9426), (0.8315, 0.5556, -0.9426), (0.9239, 0.3827, -0.9426), (0.9808, 0.1951, -0.9426), (1.0, 7.55e-08, -0.9426), (0.9808, -0.1951, -0.9426), (0.9239, -0.3827, -0.9426), (0.8315, -0.5556, -0.9426), (0.7071, -0.7071, -0.9426), (0.5556, -0.8315, -0.9426), (0.3827, -0.9239, -0.9426), (0.1951, -0.9808, -0.9426), (-3.443e-07, -1.0, -0.9426), (-0.1951, -0.9808, -0.9426), (-0.3827, -0.9239, -0.9426), (-0.5556, -0.8315, -0.9426), (-0.7071, -0.7071, -0.9426), (-0.8315, -0.5556, -0.9426), (-0.9239, -0.3827, -0.9426), (-0.9808, -0.1951, -0.9426), (-1.0, 9.656e-07, -0.9426), (-0.9808, 0.1951, -0.9426), (-0.9239, 0.3827, -0.9426), (-0.8315, 0.5556, -0.9426), (-0.7071, 0.7071, -0.9426), (-0.5556, 0.8315, -0.9426), (-0.3827, 0.9239, -0.9426), (-0.1951, 0.9808, -0.9426), (0.0, 1.0, 0.8517), (0.1951, 0.9808, 0.8517), (0.3827, 0.9239, 0.8517), (0.5556, 0.8315, 0.8517), (0.7071, 0.7071, 0.8517), (0.8315, 0.5556, 0.8517), (0.9239, 0.3827, 0.8517), (0.9808, 0.1951, 0.8517), (1.0, 6.014e-08, 0.8517), (0.9808, -0.1951, 0.8517), (0.9239, -0.3827, 0.8517), (0.8315, -0.5556, 0.8517), (0.7071, -0.7071, 0.8517), (0.5556, -0.8315, 0.8517), (0.3827, -0.9239, 0.8517), (0.1951, -0.9808, 0.8517), (-3.258e-07, -1.0, 0.8517), (-0.1951, -0.9808, 0.8517), (-0.3827, -0.9239, 0.8517), (-0.5556, -0.8315, 0.8517), (-0.7071, -0.7071, 0.8517), (-0.8315, -0.5556, 0.8517), (-0.9239, -0.3827, 0.8517), (-0.9808, -0.1951, 0.8517), (-1.0, 9.502e-07, 0.8517), (-0.9808, 0.1951, 0.8517), (-0.9239, 0.3827, 0.8517), (-0.8315, 0.5556, 0.8517), (-0.7071, 0.7071, 0.8517), (-0.5556, 0.8315, 0.8517), (-0.3827, 0.9239, 0.8517), (-0.1951, 0.9808, 0.8517), (0.6229, 0.7979, 0.07894), (0.8132, 0.7528, 0.0828), (0.9233, 0.5548, 0.07268), (0.9285, -0.06631, 0.05163), (1.043, -0.3028, 0.04844), (0.7071, 0.7071, -0.5), (0.8315, 0.5556, -0.5), (0.9239, 0.3827, -0.5), (0.9808, 0.1951, -0.5), (1.0, 7.55e-08, -0.5), (0.7071, 0.3327, 0.4907), (0.8315, 0.5556, 0.5), (0.9239, 0.3827, 0.5), (0.9808, 0.1951, 0.5), (1.0, 7.55e-08, 0.5), (0.685, 0.7206, 0.3727), (0.843, 0.7382, 0.4177), (0.9667, 0.5923, 0.4035), (0.9285, -0.03563, 0.378), (0.9335, -0.3231, 0.3675), (0.8878, 0.8266, -0.2176), (0.8595, 0.6789, -0.2219), (0.9616, 0.5241, -0.2537), (0.9964, -0.09698, -0.2748), (1.049, -0.2915, -0.2757), (0.8867, 0.5157, 0.07154), (0.8919, -0.1054, 0.05048), (0.825, 0.5464, 0.398), (0.8919, -0.07475, 0.3769), (0.8029, 0.485, -0.2549), (0.8377, -0.1361, -0.2759), (0.8873, 0.4453, 0.06919), (0.8913, -0.03495, 0.05283), (0.8896, 0.4821, 0.3839), (0.8913, 0.001374, 0.3676), (0.8844, 0.4083, -0.2456), (0.8912, -0.07128, -0.2619), (0.9233, 0.5548, 0.07268), (0.9285, -0.06631, 0.05163), (0.9869, 0.5862, 0.3972), (0.9285, -0.03563, 0.378), (0.9616, 0.5241, -0.2537), (0.9964, -0.09698, -0.2748), (0.9233, 0.5548, 0.07268), (0.9285, -0.06631, 0.05163), (0.9837, 0.5855, 0.3991), (0.9285, -0.03563, 0.378), (0.9616, 0.5241, -0.2537), (0.9964, -0.09698, -0.2748), (0.9305, -0.1842, 0.05102), (0.9412, 0.6979, 0.07614), (0.9514, 0.2815, 0.3901), (0.9296, -0.1843, 0.3748), (0.8411, 0.74, -0.2471), (1.009, -0.2041, -0.2763), (0.9412, 0.3922, -0.3682), (0.9895, 0.01329, -0.3768), (0.9534, 0.5788, 0.4135), (0.9964, -0.0423, 0.3924)], [], [(0, 1, 3, 2), (2, 3, 5, 4), (4, 5, 7, 6), (6, 7, 9, 138, 143, 128, 148, 133, 8), (138, 9, 11, 139), (139, 11, 13, 140), (140, 13, 15, 141), (141, 15, 17, 142), (16, 137, 152, 132, 147, 142, 17, 19, 18), (18, 19, 21, 20), (20, 21, 23, 22), (22, 23, 25, 24), (24, 25, 27, 26), (26, 27, 29, 28), (28, 29, 31, 30), (30, 31, 33, 32), (32, 33, 35, 34), (34, 35, 37, 36), (36, 37, 39, 38), (38, 39, 41, 40), (40, 41, 43, 42), (42, 43, 45, 44), (44, 45, 47, 46), (46, 47, 49, 48), (48, 49, 51, 50), (50, 51, 53, 52), (52, 53, 55, 54), (54, 55, 57, 56), (56, 57, 59, 58), (58, 59, 61, 60), (21, 19, 105, 106), (60, 61, 63, 62), (62, 63, 1, 0), (10, 12, 70, 69), (64, 65, 66, 67, 68, 69, 70, 71, 72, 73, 74, 75, 76, 77, 78, 79, 80, 81, 82, 83, 84, 85, 86, 87, 88, 89, 90, 91, 92, 93, 94, 95), (28, 30, 79, 78), (46, 48, 88, 87), (2, 4, 66, 65), (20, 22, 75, 74), (38, 40, 84, 83), (56, 58, 93, 92), (12, 14, 71, 70), (30, 32, 80, 79), (48, 50, 89, 88), (4, 6, 67, 66), (22, 24, 76, 75), (40, 42, 85, 84), (58, 60, 94, 93), (14, 16, 72, 71), (32, 34, 81, 80), (50, 52, 90, 89), (6, 8, 68, 67), (24, 26, 77, 76), (42, 44, 86, 85), (60, 62, 95, 94), (16, 18, 73, 72), (34, 36, 82, 81), (52, 54, 91, 90), (8, 10, 69, 68), (26, 28, 78, 77), (44, 46, 87, 86), (0, 2, 65, 64), (62, 0, 64, 95), (18, 20, 74, 73), (36, 38, 83, 82), (54, 56, 92, 91), (97, 96, 127, 126, 125, 124, 123, 122, 121, 120, 119, 118, 117, 116, 115, 114, 113, 112, 111, 110, 109, 108, 107, 106, 105, 104, 103, 102, 101, 100, 99, 98), (39, 37, 114, 115), (57, 55, 123, 124), (13, 11, 101, 102), (31, 29, 110, 111), (49, 47, 119, 120), (5, 3, 97, 98), (23, 21, 106, 107), (41, 39, 115, 116), (59, 57, 124, 125), (15, 13, 102, 103), (33, 31, 111, 112), (51, 49, 120, 121), (7, 5, 98, 99), (25, 23, 107, 108), (43, 41, 116, 117), (61, 59, 125, 126), (17, 15, 103, 104), (35, 33, 112, 113), (53, 51, 121, 122), (9, 7, 99, 100), (27, 25, 108, 109), (45, 43, 117, 118), (63, 61, 126, 127), (19, 17, 104, 105), (37, 35, 113, 114), (55, 53, 122, 123), (11, 9, 100, 101), (29, 27, 109, 110), (47, 45, 118, 119), (3, 1, 96, 97), (1, 63, 127, 96), (182, 177, 132, 152), (150, 157, 153, 130), (181, 178, 130, 150), (148, 128, 129, 149), (8, 133, 134, 10), (10, 134, 135, 12), (12, 135, 136, 14), (14, 136, 137, 16), (146, 186, 141, 142, 147, 180), (185, 140, 141, 186), (144, 139, 140, 185, 145, 179), (143, 138, 139, 144), (128, 143, 144, 129), (178, 179, 145, 130), (146, 156, 154, 131), (177, 180, 147, 132), (133, 148, 149, 134), (134, 149, 181, 150, 183, 135), (183, 150, 151, 184), (136, 184, 151, 182, 152, 137), (153, 159, 161, 155), (154, 160, 164, 158), (151, 158, 157, 150), (145, 155, 156, 146), (130, 153, 155, 145), (131, 154, 158, 151), (163, 164, 160, 159), (159, 160, 162, 161), (155, 161, 162, 156), (157, 163, 159, 153), (156, 162, 160, 154), (158, 164, 163, 157), (131, 166, 168, 146), (130, 165, 169, 150), (150, 169, 170, 151), (146, 168, 167, 145), (145, 167, 165, 130), (151, 170, 166, 131), (168, 174, 173, 167), (165, 171, 175, 169), (167, 173, 171, 165), (169, 175, 176, 170), (170, 176, 172, 166), (166, 172, 174, 168), (131, 146, 180, 177), (129, 144, 179, 178), (149, 129, 178, 181), (151, 131, 177, 182), (135, 183, 184, 136), (145, 185, 186, 146)])
me_cylinder.materials.append(mat_material_002)
me_cylinder.use_remesh_preserve_volume = False
me_cylinder.use_remesh_preserve_attributes = False
me_cylinder.use_mirror_vertex_groups = False
me_cylinder.update()

# ---- objects
ob_cube = bpy.data.objects.new('Cube', me_cube_001)
ob_area = bpy.data.objects.new('Area', light_area)
ob_cylinder_006 = bpy.data.objects.new('Cylinder.006', me_cylinder_006)
ob_cone_001 = bpy.data.objects.new('Cone.001', me_cone_001)
ob_plane = bpy.data.objects.new('Plane', me_plane)
ob_cylinder_005 = bpy.data.objects.new('Cylinder.005', me_cylinder_005)
ob_cylinder_004 = bpy.data.objects.new('Cylinder.004', me_cylinder_004)
ob_cylinder_003 = bpy.data.objects.new('Cylinder.003', me_cylinder_003)
ob_cylinder_002 = bpy.data.objects.new('Cylinder.002', me_cylinder_002)
ob_cylinder_001 = bpy.data.objects.new('Cylinder.001', me_cylinder_001)
ob_cone = bpy.data.objects.new('Cone', me_cone)
ob_cylinder = bpy.data.objects.new('Cylinder', me_cylinder)
ob_lamp = bpy.data.objects.new('Lamp', light_lamp)
ob_camera = bpy.data.objects.new('Camera', cam_camera)

# ---- transforms, parenting, visibility, modifiers, constraints
ob_cube.location = (-1.186, -6.736, -0.03792)
ob_cube.scale = (7.889, 2.925, 6.183)
ob_cube.lineart.crease_threshold = 0.0
ob_area.location = (0.002209, -1.456, 0.02266)
ob_area.rotation_euler = (-1.572, -0.0, 0.0)
ob_area.scale = (1.719, 1.719, 1.719)
ob_area.lineart.crease_threshold = 0.0
ob_cylinder_006.location = (-0.00884, -1.691, 0.05766)
ob_cylinder_006.rotation_euler = (1.474, -0.0, 0.0)
ob_cylinder_006.scale = (0.6855, 0.6855, -0.003489)
ob_cylinder_006.color = (1.0, 1.0, 1.0, 0.2538)
ob_cylinder_006.hide_viewport = True
ob_cylinder_006.hide_render = True
ob_cylinder_006.show_transparent = True
ob_cylinder_006.lineart.crease_threshold = 0.0
ob_cone_001.location = (0.0, -0.8091, -0.0316)
ob_cone_001.rotation_euler = (1.474, 3.142, 3.142)
ob_cone_001.scale = (0.6979, 0.6981, 0.711)
ob_cone_001.lineart.crease_threshold = 0.0
_m = ob_cone_001.modifiers.new('Solidify', 'SOLIDIFY')
_m.nonmanifold_thickness_mode = 'FIXED'
_m.nonmanifold_merge_threshold = 0.0003
_m = ob_cone_001.modifiers.new('Subsurf', 'SUBSURF')
_m.uv_smooth = 'PRESERVE_CORNERS'
_m.levels = 3
_m.render_levels = 4
_m.show_only_control_edges = False
ob_plane.location = (-0.1299, -2.153, -0.6272)
ob_plane.scale = (17.83, 17.83, 17.83)
ob_plane.lineart.crease_threshold = 0.0
ob_cylinder_005.location = (0.0, 0.6502, -0.1728)
ob_cylinder_005.rotation_euler = (1.474, -0.0, 0.0)
ob_cylinder_005.scale = (0.4615, 0.4615, 0.1683)
ob_cylinder_005.lineart.crease_threshold = 0.0
_m = ob_cylinder_005.modifiers.new('Subsurf', 'SUBSURF')
_m.uv_smooth = 'PRESERVE_CORNERS'
_m.levels = 3
_m.render_levels = 4
_m.show_only_control_edges = False
ob_cylinder_004.location = (0.0, 1.056, -0.2121)
ob_cylinder_004.rotation_euler = (1.474, -0.0, 0.0)
ob_cylinder_004.scale = (0.4615, 0.4615, 0.1683)
ob_cylinder_004.lineart.crease_threshold = 0.0
_m = ob_cylinder_004.modifiers.new('Subsurf', 'SUBSURF')
_m.uv_smooth = 'PRESERVE_CORNERS'
_m.levels = 3
_m.render_levels = 4
_m.show_only_control_edges = False
ob_cylinder_003.location = (0.0, 1.44, -0.2492)
ob_cylinder_003.rotation_euler = (1.474, -0.0, 0.0)
ob_cylinder_003.scale = (0.4615, 0.4615, 0.1683)
ob_cylinder_003.lineart.crease_threshold = 0.0
_m = ob_cylinder_003.modifiers.new('Subsurf', 'SUBSURF')
_m.uv_smooth = 'PRESERVE_CORNERS'
_m.levels = 3
_m.render_levels = 4
_m.show_only_control_edges = False
ob_cylinder_002.location = (0.0, -0.8865, -0.0241)
ob_cylinder_002.rotation_euler = (1.474, -0.0, 0.0)
ob_cylinder_002.scale = (0.4615, 0.4615, 0.1683)
ob_cylinder_002.lineart.crease_threshold = 0.0
_m = ob_cylinder_002.modifiers.new('Subsurf', 'SUBSURF')
_m.uv_smooth = 'PRESERVE_CORNERS'
_m.levels = 3
_m.render_levels = 4
_m.show_only_control_edges = False
ob_cylinder_001.location = (-0.0184, -1.622, 0.05986)
ob_cylinder_001.rotation_euler = (1.474, -0.0, 0.0)
ob_cylinder_001.scale = (0.6357, 0.6357, -0.003235)
ob_cylinder_001.color = (1.0, 1.0, 1.0, 0.2538)
ob_cylinder_001.hide_viewport = True
ob_cylinder_001.hide_render = True
ob_cylinder_001.show_transparent = True
ob_cylinder_001.lineart.crease_threshold = 0.0
ob_cone.location = (0.0, -0.8091, -0.0316)
ob_cone.rotation_euler = (1.474, 3.142, 3.142)
ob_cone.scale = (0.7112, 0.7112, 0.7112)
ob_cone.lineart.crease_threshold = 0.0
_m = ob_cone.modifiers.new('Solidify', 'SOLIDIFY')
_m.nonmanifold_thickness_mode = 'FIXED'
_m.nonmanifold_merge_threshold = 0.0003
_m = ob_cone.modifiers.new('Subsurf', 'SUBSURF')
_m.uv_smooth = 'PRESERVE_CORNERS'
_m.levels = 3
_m.render_levels = 4
_m.show_only_control_edges = False
ob_cylinder.location = (0.0, -0.0002893, -0.1099)
ob_cylinder.rotation_euler = (1.474, -0.0, 0.0)
ob_cylinder.scale = (0.4221, 0.4221, 1.647)
ob_cylinder.lineart.crease_threshold = 0.0
_m = ob_cylinder.modifiers.new('Subsurf', 'SUBSURF')
_m.uv_smooth = 'PRESERVE_CORNERS'
_m.levels = 3
_m.render_levels = 4
_m.show_only_control_edges = False
ob_lamp.location = (4.076, 1.005, 5.904)
ob_lamp.rotation_euler = (0.6503, 0.05522, 1.866)
ob_lamp.lock_rotations_4d = False
ob_lamp.empty_display_type = 'ARROWS'
ob_lamp.color = (0.0, 0.0, 0.0, 0.0)
ob_lamp.hide_viewport = True
ob_lamp.hide_render = True
ob_lamp.lineart.crease_threshold = 0.0
ob_camera.location = (1.652, -1.673, 1.246)
ob_camera.rotation_euler = (0.973, -1.368e-05, 0.8813)
ob_camera.lock_rotations_4d = False
ob_camera.empty_display_type = 'ARROWS'
ob_camera.color = (0.0, 0.0, 0.0, 0.0)
ob_camera.display_type = 'WIRE'
ob_camera.lineart.crease_threshold = 0.0

# ---- collection membership
col_collection_1.objects.link(ob_cube)
col_collection_1.objects.link(ob_area)
col_collection_1.objects.link(ob_cylinder_006)
col_collection_1.objects.link(ob_cone_001)
col_collection_1.objects.link(ob_plane)
col_collection_1.objects.link(ob_cylinder_005)
col_collection_1.objects.link(ob_cylinder_004)
col_collection_1.objects.link(ob_cylinder_003)
col_collection_1.objects.link(ob_cylinder_002)
col_collection_1.objects.link(ob_cylinder_001)
col_collection_1.objects.link(ob_cone)
col_collection_1.objects.link(ob_cylinder)
col_collection_1.objects.link(ob_lamp)
col_collection_1.objects.link(ob_camera)

# ---- scene / render settings (as saved in the file)
scene.camera = ob_camera
scene.frame_start = 1; scene.frame_end = 250; scene.frame_set(0)
scene.render.engine = 'CYCLES'
scene.render.resolution_percentage = 50
scene.render.dither_intensity = 0.0
scene.cycles.use_denoising = False
scene.cycles.samples = 512
scene.cycles.sampling_pattern = 'TABULATED_SOBOL'
scene.cycles.use_adaptive_sampling = False
scene.cycles.use_light_tree = False
scene.cycles.blur_glossy = 0.0
scene.cycles.sample_clamp_indirect = 0.0
scene.view_settings.look = 'High Contrast'
scene.view_settings.view_transform = 'Filmic'
scene.view_settings.exposure = 1.531
scene.view_settings.gamma = 0.8565
bpy.context.view_layer.update()
